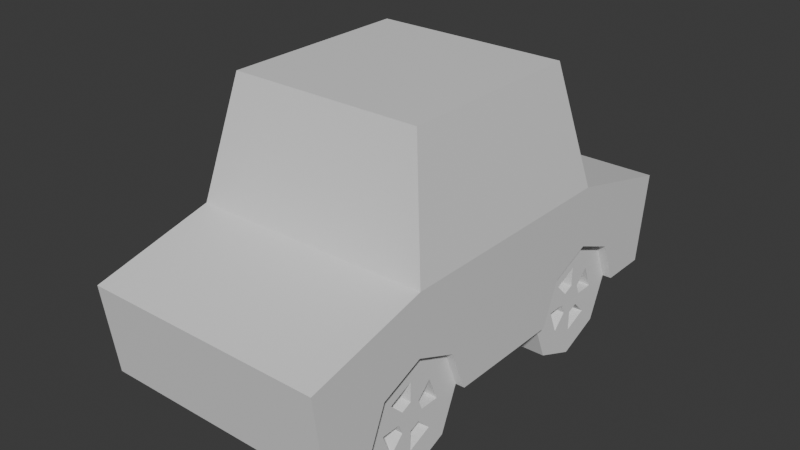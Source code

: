 # Source: Car.blend  (saved by Blender 4.1.24; exported with 4.5.12 LTS)
import bpy
from mathutils import Matrix  # noqa: F401  (used for matrix-valued properties, if any)

bpy.ops.wm.read_factory_settings(use_empty=True)
scene = bpy.context.scene
scene.name = 'Scene'

# ---- collections
col_collection = bpy.data.collections.new('Collection'); scene.collection.children.link(col_collection)

# ---- materials (node trees are filled in below, after node groups)
mat_material = bpy.data.materials.new('Material')
mat_material.alpha_threshold = 0.0
mat_material.use_transparent_shadow = False
mat_material.roughness = 0.5
mat_material.line_color = (0.0, 0.0, 0.0, 1.0)

# ---- material node trees
mat_material.use_nodes = True; mat_material.node_tree.nodes.clear()
_N = mat_material.node_tree.nodes; _L = mat_material.node_tree.links
n0 = _N.new('ShaderNodeOutputMaterial'); n0.name = 'Material Output'; n0.location = (300, 300)
n1 = _N.new('ShaderNodeBsdfPrincipled'); n1.name = 'Principled BSDF'; n1.location = (10, 300)
n1.inputs[3].default_value = 1.45
_L.new(n1.outputs[0], n0.inputs[0])
n0.is_active_output = True

# ---- world
world_world = bpy.data.worlds.new('World'); scene.world = world_world
world_world.use_nodes = True; world_world.node_tree.nodes.clear()
_N = world_world.node_tree.nodes; _L = world_world.node_tree.links
n0 = _N.new('ShaderNodeOutputWorld'); n0.name = 'World Output'; n0.location = (300, 300)
n1 = _N.new('ShaderNodeBackground'); n1.name = 'Background'; n1.location = (10, 300)
n1.inputs[0].default_value = (0.05088, 0.05088, 0.05088, 1.0)
_L.new(n1.outputs[0], n0.inputs[0])
n0.is_active_output = True
world_world.color = (0.05088, 0.05088, 0.05088)
world_world.use_sun_shadow = False
world_world.sun_shadow_jitter_overblur = 0.0

# ---- meshes
me_cube = bpy.data.meshes.new('Cube')
me_cube.from_pydata([(0.5, 0.75, -1.0), (0.5, -0.25, -1.0), (1.0, 0.75, -1.0), (1.0, 1.0, 0.5), (1.0, 0.95, -1.0), (1.0, -0.25, -1.0), (1.0, -1.0, 0.5), (1.0, -0.95, -1.0), (1.0, 0.5, 1.0), (1.0, -0.5, 1.0), (0.5, 0.25, -1.0), (0.8, 0.4, 3.0), (1.0, 0.25, -1.0), (0.8, -0.4, 3.0), (0.0, 0.95, -1.0), (0.5, 0.3232, -0.2929), (0.5, -0.75, -1.0), (1.0, 0.3232, -0.2929), (0.0, -1.0, 0.5), (0.5, 0.5, 0.0), (1.0, -0.75, -1.0), (1.0, 0.5, 0.0), (0.0, -0.95, -1.0), (0.5, 0.6768, -0.2929), (0.5, -0.6768, -0.2929), (1.0, 0.6768, -0.2929), (1.0, -0.6768, -0.2929), (0.0, 1.0, 0.5), (0.0, 0.5, 1.0), (0.5, -0.5, 0.0), (1.0, -0.5, 0.0), (0.0, -0.5, 1.0), (0.0, 0.4, 3.0), (0.5, -0.3232, -0.2929), (1.0, -0.3232, -0.2929), (0.0, -0.4, 3.0)], [], [(10, 12, 5, 1, 16, 20, 7, 22, 14, 4, 2, 0), (34, 5, 12, 17, 21, 25, 2, 4, 3, 8, 9, 6, 7, 20, 26, 30), (9, 8, 11, 13), (14, 27, 3, 4), (16, 24, 26, 20), (24, 29, 30, 26), (30, 29, 33, 34), (34, 33, 1, 5), (29, 24, 16, 1, 33), (12, 10, 15, 17), (15, 19, 21, 17), (19, 23, 25, 21), (25, 23, 0, 2), (23, 19, 15, 10, 0), (7, 6, 18, 22), (32, 35, 13, 11), (31, 18, 6, 9), (27, 28, 8, 3), (9, 13, 35, 31), (28, 32, 11, 8)])
_uv = me_cube.uv_layers.new(name='UVMap')
_uv.uv.foreach_set('vector', [0.3125, 0.5938, 0.375, 0.5938, 0.375, 0.6562, 0.3125, 0.6562, 0.3125, 0.7188, 0.375, 0.7188, 0.375, 0.75, 0.25, 0.75, 0.25, 0.5, 0.375, 0.5, 0.375, 0.5312, 0.3125, 0.5312, 0.4634, 0.6651, 0.375, 0.6562, 0.375, 0.5938, 0.4634, 0.5849, 0.5, 0.5633, 0.4634, 0.5408, 0.375, 0.5312, 0.375, 0.5, 0.625, 0.5, 0.625, 0.5833, 0.625, 0.6667, 0.625, 0.75, 0.375, 0.75, 0.375, 0.7188, 0.4634, 0.7092, 0.5, 0.6866, 0.625, 0.6667, 0.625, 0.5833, 0.625, 0.5833, 0.625, 0.6667, 0.375, 0.375, 0.625, 0.375, 0.625, 0.5, 0.375, 0.5, 0.5, 0.5, 0.375, 0.5, 0.375, 1.0, 0.5, 1.0, 0.375, 0.5, 0.25, 0.5, 0.25, 1.0, 0.375, 1.0, 0.25, 1.0, 0.25, 0.5, 0.125, 0.5, 0.125, 1.0, 0.125, 1.0, 0.125, 0.5, 0.0, 0.5, 0.0, 1.0, 0.99, 0.25, 0.9197, 0.08029, 0.75, 0.01, 0.75, 0.49, 0.5803, 0.4197, 0.5, 1.0, 0.5, 0.5, 0.375, 0.5, 0.375, 1.0, 0.375, 0.5, 0.25, 0.5, 0.25, 1.0, 0.375, 1.0, 0.25, 0.5, 0.125, 0.5, 0.125, 1.0, 0.25, 1.0, 0.125, 1.0, 0.125, 0.5, 0.0, 0.5, 0.0, 1.0, 0.5803, 0.4197, 0.99, 0.25, 0.9197, 0.08029, 0.75, 0.01, 0.75, 0.49, 0.375, 0.75, 0.625, 0.75, 0.625, 0.875, 0.375, 0.875, 0.75, 0.5833, 0.75, 0.6667, 0.625, 0.6667, 0.625, 0.5833, 0.75, 0.6667, 0.75, 0.75, 0.625, 0.75, 0.625, 0.6667, 0.75, 0.5, 0.75, 0.5833, 0.625, 0.5833, 0.625, 0.5, 0.625, 0.6667, 0.625, 0.6667, 0.75, 0.6667, 0.75, 0.6667, 0.75, 0.5833, 0.75, 0.5833, 0.625, 0.5833, 0.625, 0.5833])
me_cube.materials.append(mat_material)
me_cube.use_mirror_vertex_groups = False
me_cube.update()
me_cylinder = bpy.data.meshes.new('Cylinder')
me_cylinder.from_pydata([(-0.35, 0.567, -7.55e-08), (0.35, 1.0, 7.55e-08), (-0.35, 0.401, -1.146), (0.35, 0.7071, -2.02), (-0.35, 0.0, -1.62), (0.35, 0.0, -2.857), (-0.35, -0.401, -1.146), (0.35, -0.7071, -2.02), (-0.35, -0.567, -7.55e-08), (0.35, -1.0, 7.55e-08), (-0.35, -0.401, 1.146), (0.35, -0.7071, 2.02), (-0.35, 0.0, 1.62), (0.35, 0.0, 2.857), (-0.35, 0.401, 1.146), (0.35, 0.7071, 2.02), (0.35, 0.401, -1.146), (0.35, 0.567, 7.55e-08), (0.35, 0.0, -1.62), (0.35, -0.401, -1.146), (0.35, -0.567, 7.55e-08), (0.35, -0.401, 1.146), (0.35, 0.0, 1.62), (0.35, 0.401, 1.146), (-0.35, 1.0, -7.55e-08), (-0.35, 0.7071, -2.02), (-0.35, 0.0, -2.857), (-0.35, -0.7071, -2.02), (-0.35, -1.0, -7.55e-08), (-0.35, -0.7071, 2.02), (-0.35, 0.0, 2.857), (-0.35, 0.7071, 2.02), (0.35, 0.7071, -2.02), (0.35, 1.0, 7.55e-08), (0.35, 0.0, -2.857), (0.35, -0.7071, -2.02), (0.35, -1.0, 7.55e-08), (0.35, -0.7071, 2.02), (0.35, 0.0, 2.857), (0.35, 0.7071, 2.02), (-0.35, 0.567, -7.55e-08), (-0.35, 0.401, -1.146), (-0.35, 0.0, -1.62), (-0.35, -0.401, -1.146), (-0.35, -0.567, -7.55e-08), (-0.35, -0.401, 1.146), (-0.35, 0.0, 1.62), (-0.35, 0.401, 1.146), (0.35, 0.401, -1.146), (0.35, 0.567, 7.55e-08), (0.35, 0.0, -1.62), (0.35, -0.401, -1.146), (0.35, -0.567, 7.55e-08), (0.35, -0.401, 1.146), (0.35, 0.0, 1.62), (0.35, 0.401, 1.146), (-0.35, 0.567, -7.55e-08), (-0.35, 0.401, -1.146), (-0.35, 0.0, -1.62), (-0.35, -0.401, -1.146), (-0.35, -0.567, -7.55e-08), (-0.35, -0.401, 1.146), (-0.35, 0.0, 1.62), (-0.35, 0.401, 1.146), (0.35, 0.401, -1.146), (0.35, 0.567, 7.55e-08), (0.35, 0.0, -1.62), (0.35, -0.401, -1.146), (0.35, -0.567, 7.55e-08), (0.35, -0.401, 1.146), (0.35, 0.0, 1.62), (0.35, 0.401, 1.146), (-0.05, 0.1713, -0.4896), (-0.05, 0.2423, -1.079e-08), (-0.05, 0.0, -0.6924), (-0.05, -0.1713, -0.4896), (-0.05, -0.2423, -1.079e-08), (-0.05, -0.1713, 0.4896), (-0.05, 0.0, 0.6924), (-0.05, 0.1713, 0.4896), (0.05, 0.2423, 1.079e-08), (0.05, 0.1713, -0.4896), (0.05, -1.408e-16, -0.6924), (0.05, -0.1713, -0.4896), (0.05, -0.2423, 1.079e-08), (0.05, -0.1713, 0.4896), (0.05, -1.408e-16, 0.6924), (0.05, 0.1713, 0.4896), (0.05, 0.567, 1.079e-08), (0.05, 0.401, -1.146), (0.05, -1.408e-16, -1.62), (0.05, -0.401, -1.146), (0.05, -0.567, 1.079e-08), (0.05, -0.401, 1.146), (0.05, -1.408e-16, 1.62), (0.05, 0.401, 1.146), (-0.05, 0.401, -1.146), (-0.05, 0.567, -1.079e-08), (-0.05, 0.0, -1.62), (-0.05, -0.401, -1.146), (-0.05, -0.567, -1.079e-08), (-0.05, -0.401, 1.146), (-0.05, 0.0, 1.62), (-0.05, 0.401, 1.146), (0.35, 0.2423, 7.55e-08), (0.35, 0.1713, -0.4896), (0.35, -1.408e-16, -0.6924), (0.35, -0.1713, -0.4896), (0.35, -0.2423, 7.55e-08), (0.35, -0.1713, 0.4896), (0.35, -1.408e-16, 0.6924), (0.35, 0.1713, 0.4896), (-0.35, 0.1713, -0.4896), (-0.35, 0.2423, -7.886e-08), (-0.35, -3.399e-16, -0.6924), (-0.35, -0.1713, -0.4896), (-0.35, -0.2423, -7.886e-08), (-0.35, -0.1713, 0.4896), (-0.35, -3.399e-16, 0.6924), (-0.35, 0.1713, 0.4896), (0.35, 0.567, 7.55e-08), (0.35, 0.401, -1.146), (0.35, -1.408e-16, -1.62), (0.35, -0.401, -1.146), (0.35, -0.567, 7.55e-08), (0.35, -0.401, 1.146), (0.35, -1.408e-16, 1.62), (0.35, 0.401, 1.146), (0.35, 0.2423, 7.55e-08), (0.35, 0.1713, -0.4896), (0.35, -1.408e-16, -0.6924), (0.35, -0.1713, -0.4896), (0.35, -0.2423, 7.55e-08), (0.35, -0.1713, 0.4896), (0.35, -1.408e-16, 0.6924), (0.35, 0.1713, 0.4896), (-0.35, 0.401, -1.146), (-0.35, 0.567, -7.55e-08), (-0.35, -0.401, -1.146), (-0.35, 0.0, -1.62), (-0.35, -0.401, 1.146), (-0.35, -0.567, -7.55e-08), (-0.35, 0.401, 1.146), (-0.35, 0.0, 1.62), (-0.35, 0.1713, -0.4896), (-0.35, 0.2423, -7.55e-08), (-0.35, -0.1713, -0.4896), (-0.35, 0.0, -0.6924), (-0.35, -0.1713, 0.4896), (-0.35, -0.2423, -7.55e-08), (-0.35, 0.1713, 0.4896), (-0.35, 0.0, 0.6924)], [], [(24, 1, 3, 25), (25, 3, 5, 26), (26, 5, 7, 27), (27, 7, 9, 28), (28, 9, 11, 29), (29, 11, 13, 30), (5, 3, 32, 34), (30, 13, 15, 31), (31, 15, 1, 24), (22, 21, 53, 54), (10, 12, 46, 45), (11, 9, 36, 37), (1, 15, 39, 33), (3, 1, 33, 32), (7, 5, 34, 35), (13, 11, 37, 38), (9, 7, 35, 36), (15, 13, 38, 39), (2, 0, 24, 25), (4, 2, 25, 26), (6, 4, 26, 27), (8, 6, 27, 28), (10, 8, 28, 29), (12, 10, 29, 30), (14, 12, 30, 31), (0, 14, 31, 24), (17, 16, 32, 33), (16, 18, 34, 32), (18, 19, 35, 34), (19, 20, 36, 35), (20, 21, 37, 36), (21, 22, 38, 37), (22, 23, 39, 38), (23, 17, 33, 39), (43, 44, 60, 59), (51, 50, 66, 67), (12, 14, 47, 46), (23, 22, 54, 55), (14, 0, 40, 47), (0, 2, 41, 40), (17, 23, 55, 49), (16, 17, 49, 48), (2, 4, 42, 41), (18, 16, 48, 50), (4, 6, 43, 42), (19, 18, 50, 51), (6, 8, 44, 43), (20, 19, 51, 52), (8, 10, 45, 44), (21, 20, 52, 53), (61, 62, 94, 93), (65, 71, 103, 97), (52, 51, 67, 68), (44, 45, 61, 60), (53, 52, 68, 69), (45, 46, 62, 61), (54, 53, 69, 70), (46, 47, 63, 62), (55, 54, 70, 71), (47, 40, 56, 63), (40, 41, 57, 56), (49, 55, 71, 65), (48, 49, 65, 64), (41, 42, 58, 57), (50, 48, 64, 66), (42, 43, 59, 58), (78, 77, 117, 118), (70, 69, 101, 102), (68, 67, 99, 100), (66, 64, 96, 98), (71, 70, 102, 103), (69, 68, 100, 101), (67, 66, 98, 99), (64, 65, 97, 96), (84, 85, 109, 108), (59, 60, 92, 91), (57, 58, 90, 89), (62, 63, 95, 94), (60, 61, 93, 92), (58, 59, 91, 90), (56, 57, 89, 88), (63, 56, 88, 95), (92, 93, 125, 124), (82, 81, 89, 90), (82, 90, 122, 130), (84, 83, 91, 92), (83, 82, 130, 131), (86, 85, 93, 94), (80, 88, 120, 128), (80, 87, 95, 88), (101, 100, 141, 140), (72, 74, 98, 96), (79, 103, 142, 150), (75, 76, 100, 99), (73, 72, 144, 145), (77, 78, 102, 101), (102, 78, 151, 143), (79, 73, 97, 103), (104, 105, 106, 107, 108, 109, 110, 111), (82, 83, 107, 106), (80, 81, 105, 104), (87, 80, 104, 111), (85, 86, 110, 109), (83, 84, 108, 107), (81, 82, 106, 105), (86, 87, 111, 110), (112, 113, 119, 118, 117, 116, 115, 114), (76, 75, 115, 116), (74, 72, 112, 114), (79, 78, 118, 119), (77, 76, 116, 117), (75, 74, 114, 115), (72, 73, 113, 112), (73, 79, 119, 113), (129, 128, 120, 121), (131, 130, 122, 123), (133, 132, 124, 125), (135, 134, 126, 127), (91, 83, 131, 123), (85, 84, 132, 133), (84, 92, 124, 132), (94, 95, 127, 126), (93, 85, 133, 125), (87, 86, 134, 135), (88, 89, 121, 120), (86, 94, 126, 134), (81, 80, 128, 129), (95, 87, 135, 127), (89, 81, 129, 121), (90, 91, 123, 122), (145, 144, 136, 137), (147, 146, 138, 139), (149, 148, 140, 141), (151, 150, 142, 143), (97, 73, 145, 137), (72, 96, 136, 144), (74, 75, 146, 147), (103, 102, 143, 142), (98, 74, 147, 139), (75, 99, 138, 146), (96, 97, 137, 136), (76, 77, 148, 149), (100, 76, 149, 141), (77, 101, 140, 148), (99, 98, 139, 138), (78, 79, 150, 151)])
_uv = me_cylinder.uv_layers.new(name='UVMap')
_uv.uv.foreach_set('vector', [1.0, 0.5, 1.0, 1.0, 0.875, 1.0, 0.875, 0.5, 0.875, 0.5, 0.875, 1.0, 0.75, 1.0, 0.75, 0.5, 0.75, 0.5, 0.75, 1.0, 0.625, 1.0, 0.625, 0.5, 0.625, 0.5, 0.625, 1.0, 0.5, 1.0, 0.5, 0.5, 0.5, 0.5, 0.5, 1.0, 0.375, 1.0, 0.375, 0.5, 0.375, 0.5, 0.375, 1.0, 0.25, 1.0, 0.25, 0.5, 0.75, 1.0, 0.875, 1.0, 0.875, 1.0, 0.75, 1.0, 0.25, 0.5, 0.25, 1.0, 0.125, 1.0, 0.125, 0.5, 0.125, 0.5, 0.125, 1.0, 0.0, 1.0, 0.0, 0.5, 0.1139, 0.25, 0.1538, 0.1538, 0.1538, 0.1538, 0.1139, 0.25, 0.6538, 0.1538, 0.6139, 0.25, 0.6139, 0.25, 0.6538, 0.1538, 0.375, 1.0, 0.5, 1.0, 0.5, 1.0, 0.375, 1.0, 0.0, 1.0, 0.125, 1.0, 0.125, 1.0, 0.0, 1.0, 0.875, 1.0, 1.0, 1.0, 1.0, 1.0, 0.875, 1.0, 0.625, 1.0, 0.75, 1.0, 0.75, 1.0, 0.625, 1.0, 0.25, 1.0, 0.375, 1.0, 0.375, 1.0, 0.25, 1.0, 0.5, 1.0, 0.625, 1.0, 0.625, 1.0, 0.5, 1.0, 0.125, 1.0, 0.25, 1.0, 0.25, 1.0, 0.125, 1.0, 0.8462, 0.3462, 0.75, 0.3861, 0.75, 0.49, 0.9197, 0.4197, 0.8861, 0.25, 0.8462, 0.3462, 0.9197, 0.4197, 0.99, 0.25, 0.8462, 0.1538, 0.8861, 0.25, 0.99, 0.25, 0.9197, 0.08029, 0.75, 0.1139, 0.8462, 0.1538, 0.9197, 0.08029, 0.75, 0.01, 0.6538, 0.1538, 0.75, 0.1139, 0.75, 0.01, 0.5803, 0.08029, 0.6139, 0.25, 0.6538, 0.1538, 0.5803, 0.08029, 0.51, 0.25, 0.6538, 0.3462, 0.6139, 0.25, 0.51, 0.25, 0.5803, 0.4197, 0.75, 0.3861, 0.6538, 0.3462, 0.5803, 0.4197, 0.75, 0.49, 0.25, 0.3861, 0.3462, 0.3462, 0.4197, 0.4197, 0.25, 0.49, 0.3462, 0.3462, 0.3861, 0.25, 0.49, 0.25, 0.4197, 0.4197, 0.3861, 0.25, 0.3462, 0.1538, 0.4197, 0.08029, 0.49, 0.25, 0.3462, 0.1538, 0.25, 0.1139, 0.25, 0.01, 0.4197, 0.08029, 0.25, 0.1139, 0.1538, 0.1538, 0.08029, 0.08029, 0.25, 0.01, 0.1538, 0.1538, 0.1139, 0.25, 0.01, 0.25, 0.08029, 0.08029, 0.1139, 0.25, 0.1538, 0.3462, 0.08029, 0.4197, 0.01, 0.25, 0.1538, 0.3462, 0.25, 0.3861, 0.25, 0.49, 0.08029, 0.4197, 0.8462, 0.1538, 0.75, 0.1139, 0.75, 0.1139, 0.8462, 0.1538, 0.3462, 0.1538, 0.3861, 0.25, 0.3861, 0.25, 0.3462, 0.1538, 0.6139, 0.25, 0.6538, 0.3462, 0.6538, 0.3462, 0.6139, 0.25, 0.1538, 0.3462, 0.1139, 0.25, 0.1139, 0.25, 0.1538, 0.3462, 0.6538, 0.3462, 0.75, 0.3861, 0.75, 0.3861, 0.6538, 0.3462, 0.75, 0.3861, 0.8462, 0.3462, 0.8462, 0.3462, 0.75, 0.3861, 0.25, 0.3861, 0.1538, 0.3462, 0.1538, 0.3462, 0.25, 0.3861, 0.3462, 0.3462, 0.25, 0.3861, 0.25, 0.3861, 0.3462, 0.3462, 0.8462, 0.3462, 0.8861, 0.25, 0.8861, 0.25, 0.8462, 0.3462, 0.3861, 0.25, 0.3462, 0.3462, 0.3462, 0.3462, 0.3861, 0.25, 0.8861, 0.25, 0.8462, 0.1538, 0.8462, 0.1538, 0.8861, 0.25, 0.3462, 0.1538, 0.3861, 0.25, 0.3861, 0.25, 0.3462, 0.1538, 0.8462, 0.1538, 0.75, 0.1139, 0.75, 0.1139, 0.8462, 0.1538, 0.25, 0.1139, 0.3462, 0.1538, 0.3462, 0.1538, 0.25, 0.1139, 0.75, 0.1139, 0.6538, 0.1538, 0.6538, 0.1538, 0.75, 0.1139, 0.1538, 0.1538, 0.25, 0.1139, 0.25, 0.1139, 0.1538, 0.1538, 0.6538, 0.1538, 0.6139, 0.25, 0.6139, 0.25, 0.6538, 0.1538, 0.25, 0.3861, 0.1538, 0.3462, 0.1538, 0.3462, 0.25, 0.3861, 0.25, 0.1139, 0.3462, 0.1538, 0.3462, 0.1538, 0.25, 0.1139, 0.75, 0.1139, 0.6538, 0.1538, 0.6538, 0.1538, 0.75, 0.1139, 0.1538, 0.1538, 0.25, 0.1139, 0.25, 0.1139, 0.1538, 0.1538, 0.6538, 0.1538, 0.6139, 0.25, 0.6139, 0.25, 0.6538, 0.1538, 0.1139, 0.25, 0.1538, 0.1538, 0.1538, 0.1538, 0.1139, 0.25, 0.6139, 0.25, 0.6538, 0.3462, 0.6538, 0.3462, 0.6139, 0.25, 0.1538, 0.3462, 0.1139, 0.25, 0.1139, 0.25, 0.1538, 0.3462, 0.6538, 0.3462, 0.75, 0.3861, 0.75, 0.3861, 0.6538, 0.3462, 0.75, 0.3861, 0.8462, 0.3462, 0.8462, 0.3462, 0.75, 0.3861, 0.25, 0.3861, 0.1538, 0.3462, 0.1538, 0.3462, 0.25, 0.3861, 0.3462, 0.3462, 0.25, 0.3861, 0.25, 0.3861, 0.3462, 0.3462, 0.8462, 0.3462, 0.8861, 0.25, 0.8861, 0.25, 0.8462, 0.3462, 0.3861, 0.25, 0.3462, 0.3462, 0.3462, 0.3462, 0.3861, 0.25, 0.8861, 0.25, 0.8462, 0.1538, 0.8462, 0.1538, 0.8861, 0.25, 0.1918, 0.25, 0.2089, 0.2089, 0.2089, 0.2089, 0.1918, 0.25, 0.1139, 0.25, 0.1538, 0.1538, 0.1538, 0.1538, 0.1139, 0.25, 0.25, 0.1139, 0.3462, 0.1538, 0.3462, 0.1538, 0.25, 0.1139, 0.3861, 0.25, 0.3462, 0.3462, 0.3462, 0.3462, 0.3861, 0.25, 0.1538, 0.3462, 0.1139, 0.25, 0.1139, 0.25, 0.1538, 0.3462, 0.1538, 0.1538, 0.25, 0.1139, 0.25, 0.1139, 0.1538, 0.1538, 0.3462, 0.1538, 0.3861, 0.25, 0.3861, 0.25, 0.3462, 0.1538, 0.3462, 0.3462, 0.25, 0.3861, 0.25, 0.3861, 0.3462, 0.3462, 0.75, 0.1918, 0.7089, 0.2089, 0.7089, 0.2089, 0.75, 0.1918, 0.8462, 0.1538, 0.75, 0.1139, 0.75, 0.1139, 0.8462, 0.1538, 0.8462, 0.3462, 0.8861, 0.25, 0.8861, 0.25, 0.8462, 0.3462, 0.6139, 0.25, 0.6538, 0.3462, 0.6538, 0.3462, 0.6139, 0.25, 0.75, 0.1139, 0.6538, 0.1538, 0.6538, 0.1538, 0.75, 0.1139, 0.8861, 0.25, 0.8462, 0.1538, 0.8462, 0.1538, 0.8861, 0.25, 0.75, 0.3861, 0.8462, 0.3462, 0.8462, 0.3462, 0.75, 0.3861, 0.6538, 0.3462, 0.75, 0.3861, 0.75, 0.3861, 0.6538, 0.3462, 0.75, 0.1139, 0.6538, 0.1538, 0.6538, 0.1538, 0.75, 0.1139, 0.8082, 0.25, 0.7911, 0.2911, 0.8462, 0.3462, 0.8861, 0.25, 0.8082, 0.25, 0.8861, 0.25, 0.8861, 0.25, 0.8082, 0.25, 0.75, 0.1918, 0.7911, 0.2089, 0.8462, 0.1538, 0.75, 0.1139, 0.7911, 0.2089, 0.8082, 0.25, 0.8082, 0.25, 0.7911, 0.2089, 0.6918, 0.25, 0.7089, 0.2089, 0.6538, 0.1538, 0.6139, 0.25, 0.75, 0.3082, 0.75, 0.3861, 0.75, 0.3861, 0.75, 0.3082, 0.75, 0.3082, 0.7089, 0.2911, 0.6538, 0.3462, 0.75, 0.3861, 0.1538, 0.1538, 0.25, 0.1139, 0.25, 0.1139, 0.1538, 0.1538, 0.2911, 0.2911, 0.3082, 0.25, 0.3861, 0.25, 0.3462, 0.3462, 0.2089, 0.2911, 0.1538, 0.3462, 0.1538, 0.3462, 0.2089, 0.2911, 0.2911, 0.2089, 0.25, 0.1918, 0.25, 0.1139, 0.3462, 0.1538, 0.25, 0.3082, 0.2911, 0.2911, 0.2911, 0.2911, 0.25, 0.3082, 0.2089, 0.2089, 0.1918, 0.25, 0.1139, 0.25, 0.1538, 0.1538, 0.1139, 0.25, 0.1918, 0.25, 0.1918, 0.25, 0.1139, 0.25, 0.2089, 0.2911, 0.25, 0.3082, 0.25, 0.3861, 0.1538, 0.3462, 0.75, 0.3082, 0.7911, 0.2911, 0.8082, 0.25, 0.7911, 0.2089, 0.75, 0.1918, 0.7089, 0.2089, 0.6918, 0.25, 0.7089, 0.2911, 0.8082, 0.25, 0.7911, 0.2089, 0.7911, 0.2089, 0.8082, 0.25, 0.75, 0.3082, 0.7911, 0.2911, 0.7911, 0.2911, 0.75, 0.3082, 0.7089, 0.2911, 0.75, 0.3082, 0.75, 0.3082, 0.7089, 0.2911, 0.7089, 0.2089, 0.6918, 0.25, 0.6918, 0.25, 0.7089, 0.2089, 0.7911, 0.2089, 0.75, 0.1918, 0.75, 0.1918, 0.7911, 0.2089, 0.7911, 0.2911, 0.8082, 0.25, 0.8082, 0.25, 0.7911, 0.2911, 0.6918, 0.25, 0.7089, 0.2911, 0.7089, 0.2911, 0.6918, 0.25, 0.2911, 0.2911, 0.25, 0.3082, 0.2089, 0.2911, 0.1918, 0.25, 0.2089, 0.2089, 0.25, 0.1918, 0.2911, 0.2089, 0.3082, 0.25, 0.25, 0.1918, 0.2911, 0.2089, 0.2911, 0.2089, 0.25, 0.1918, 0.3082, 0.25, 0.2911, 0.2911, 0.2911, 0.2911, 0.3082, 0.25, 0.2089, 0.2911, 0.1918, 0.25, 0.1918, 0.25, 0.2089, 0.2911, 0.2089, 0.2089, 0.25, 0.1918, 0.25, 0.1918, 0.2089, 0.2089, 0.2911, 0.2089, 0.3082, 0.25, 0.3082, 0.25, 0.2911, 0.2089, 0.2911, 0.2911, 0.25, 0.3082, 0.25, 0.3082, 0.2911, 0.2911, 0.25, 0.3082, 0.2089, 0.2911, 0.2089, 0.2911, 0.25, 0.3082, 0.7911, 0.2911, 0.75, 0.3082, 0.75, 0.3861, 0.8462, 0.3462, 0.7911, 0.2089, 0.8082, 0.25, 0.8861, 0.25, 0.8462, 0.1538, 0.7089, 0.2089, 0.75, 0.1918, 0.75, 0.1139, 0.6538, 0.1538, 0.7089, 0.2911, 0.6918, 0.25, 0.6139, 0.25, 0.6538, 0.3462, 0.8462, 0.1538, 0.7911, 0.2089, 0.7911, 0.2089, 0.8462, 0.1538, 0.7089, 0.2089, 0.75, 0.1918, 0.75, 0.1918, 0.7089, 0.2089, 0.75, 0.1918, 0.75, 0.1139, 0.75, 0.1139, 0.75, 0.1918, 0.6139, 0.25, 0.6538, 0.3462, 0.6538, 0.3462, 0.6139, 0.25, 0.6538, 0.1538, 0.7089, 0.2089, 0.7089, 0.2089, 0.6538, 0.1538, 0.7089, 0.2911, 0.6918, 0.25, 0.6918, 0.25, 0.7089, 0.2911, 0.75, 0.3861, 0.8462, 0.3462, 0.8462, 0.3462, 0.75, 0.3861, 0.6918, 0.25, 0.6139, 0.25, 0.6139, 0.25, 0.6918, 0.25, 0.7911, 0.2911, 0.75, 0.3082, 0.75, 0.3082, 0.7911, 0.2911, 0.6538, 0.3462, 0.7089, 0.2911, 0.7089, 0.2911, 0.6538, 0.3462, 0.8462, 0.3462, 0.7911, 0.2911, 0.7911, 0.2911, 0.8462, 0.3462, 0.8861, 0.25, 0.8462, 0.1538, 0.8462, 0.1538, 0.8861, 0.25, 0.25, 0.3082, 0.2911, 0.2911, 0.3462, 0.3462, 0.25, 0.3861, 0.3082, 0.25, 0.2911, 0.2089, 0.3462, 0.1538, 0.3861, 0.25, 0.25, 0.1918, 0.2089, 0.2089, 0.1538, 0.1538, 0.25, 0.1139, 0.1918, 0.25, 0.2089, 0.2911, 0.1538, 0.3462, 0.1139, 0.25, 0.25, 0.3861, 0.25, 0.3082, 0.25, 0.3082, 0.25, 0.3861, 0.2911, 0.2911, 0.3462, 0.3462, 0.3462, 0.3462, 0.2911, 0.2911, 0.3082, 0.25, 0.2911, 0.2089, 0.2911, 0.2089, 0.3082, 0.25, 0.1538, 0.3462, 0.1139, 0.25, 0.1139, 0.25, 0.1538, 0.3462, 0.3861, 0.25, 0.3082, 0.25, 0.3082, 0.25, 0.3861, 0.25, 0.2911, 0.2089, 0.3462, 0.1538, 0.3462, 0.1538, 0.2911, 0.2089, 0.3462, 0.3462, 0.25, 0.3861, 0.25, 0.3861, 0.3462, 0.3462, 0.25, 0.1918, 0.2089, 0.2089, 0.2089, 0.2089, 0.25, 0.1918, 0.25, 0.1139, 0.25, 0.1918, 0.25, 0.1918, 0.25, 0.1139, 0.2089, 0.2089, 0.1538, 0.1538, 0.1538, 0.1538, 0.2089, 0.2089, 0.3462, 0.1538, 0.3861, 0.25, 0.3861, 0.25, 0.3462, 0.1538, 0.1918, 0.25, 0.2089, 0.2911, 0.2089, 0.2911, 0.1918, 0.25])
me_cylinder.update()
me_cylinder_001 = bpy.data.meshes.new('Cylinder.001')
me_cylinder_001.from_pydata([(-0.35, 0.567, -7.55e-08), (0.35, 1.0, 7.55e-08), (-0.35, 0.401, -1.146), (0.35, 0.7071, -2.02), (-0.35, 0.0, -1.62), (0.35, 0.0, -2.857), (-0.35, -0.401, -1.146), (0.35, -0.7071, -2.02), (-0.35, -0.567, -7.55e-08), (0.35, -1.0, 7.55e-08), (-0.35, -0.401, 1.146), (0.35, -0.7071, 2.02), (-0.35, 0.0, 1.62), (0.35, 0.0, 2.857), (-0.35, 0.401, 1.146), (0.35, 0.7071, 2.02), (0.35, 0.401, -1.146), (0.35, 0.567, 7.55e-08), (0.35, 0.0, -1.62), (0.35, -0.401, -1.146), (0.35, -0.567, 7.55e-08), (0.35, -0.401, 1.146), (0.35, 0.0, 1.62), (0.35, 0.401, 1.146), (-0.35, 1.0, -7.55e-08), (-0.35, 0.7071, -2.02), (-0.35, 0.0, -2.857), (-0.35, -0.7071, -2.02), (-0.35, -1.0, -7.55e-08), (-0.35, -0.7071, 2.02), (-0.35, 0.0, 2.857), (-0.35, 0.7071, 2.02), (0.35, 0.7071, -2.02), (0.35, 1.0, 7.55e-08), (0.35, 0.0, -2.857), (0.35, -0.7071, -2.02), (0.35, -1.0, 7.55e-08), (0.35, -0.7071, 2.02), (0.35, 0.0, 2.857), (0.35, 0.7071, 2.02), (-0.35, 0.567, -7.55e-08), (-0.35, 0.401, -1.146), (-0.35, 0.0, -1.62), (-0.35, -0.401, -1.146), (-0.35, -0.567, -7.55e-08), (-0.35, -0.401, 1.146), (-0.35, 0.0, 1.62), (-0.35, 0.401, 1.146), (0.35, 0.401, -1.146), (0.35, 0.567, 7.55e-08), (0.35, 0.0, -1.62), (0.35, -0.401, -1.146), (0.35, -0.567, 7.55e-08), (0.35, -0.401, 1.146), (0.35, 0.0, 1.62), (0.35, 0.401, 1.146), (-0.35, 0.567, -7.55e-08), (-0.35, 0.401, -1.146), (-0.35, 0.0, -1.62), (-0.35, -0.401, -1.146), (-0.35, -0.567, -7.55e-08), (-0.35, -0.401, 1.146), (-0.35, 0.0, 1.62), (-0.35, 0.401, 1.146), (0.35, 0.401, -1.146), (0.35, 0.567, 7.55e-08), (0.35, 0.0, -1.62), (0.35, -0.401, -1.146), (0.35, -0.567, 7.55e-08), (0.35, -0.401, 1.146), (0.35, 0.0, 1.62), (0.35, 0.401, 1.146), (-0.05, 0.1713, -0.4896), (-0.05, 0.2423, -1.079e-08), (-0.05, 0.0, -0.6924), (-0.05, -0.1713, -0.4896), (-0.05, -0.2423, -1.079e-08), (-0.05, -0.1713, 0.4896), (-0.05, 0.0, 0.6924), (-0.05, 0.1713, 0.4896), (0.05, 0.2423, 1.079e-08), (0.05, 0.1713, -0.4896), (0.05, -1.408e-16, -0.6924), (0.05, -0.1713, -0.4896), (0.05, -0.2423, 1.079e-08), (0.05, -0.1713, 0.4896), (0.05, -1.408e-16, 0.6924), (0.05, 0.1713, 0.4896), (0.05, 0.567, 1.079e-08), (0.05, 0.401, -1.146), (0.05, -1.408e-16, -1.62), (0.05, -0.401, -1.146), (0.05, -0.567, 1.079e-08), (0.05, -0.401, 1.146), (0.05, -1.408e-16, 1.62), (0.05, 0.401, 1.146), (-0.05, 0.401, -1.146), (-0.05, 0.567, -1.079e-08), (-0.05, 0.0, -1.62), (-0.05, -0.401, -1.146), (-0.05, -0.567, -1.079e-08), (-0.05, -0.401, 1.146), (-0.05, 0.0, 1.62), (-0.05, 0.401, 1.146), (0.35, 0.2423, 7.55e-08), (0.35, 0.1713, -0.4896), (0.35, -1.408e-16, -0.6924), (0.35, -0.1713, -0.4896), (0.35, -0.2423, 7.55e-08), (0.35, -0.1713, 0.4896), (0.35, -1.408e-16, 0.6924), (0.35, 0.1713, 0.4896), (-0.35, 0.1713, -0.4896), (-0.35, 0.2423, -7.886e-08), (-0.35, -3.399e-16, -0.6924), (-0.35, -0.1713, -0.4896), (-0.35, -0.2423, -7.886e-08), (-0.35, -0.1713, 0.4896), (-0.35, -3.399e-16, 0.6924), (-0.35, 0.1713, 0.4896), (0.35, 0.567, 7.55e-08), (0.35, 0.401, -1.146), (0.35, -1.408e-16, -1.62), (0.35, -0.401, -1.146), (0.35, -0.567, 7.55e-08), (0.35, -0.401, 1.146), (0.35, -1.408e-16, 1.62), (0.35, 0.401, 1.146), (0.35, 0.2423, 7.55e-08), (0.35, 0.1713, -0.4896), (0.35, -1.408e-16, -0.6924), (0.35, -0.1713, -0.4896), (0.35, -0.2423, 7.55e-08), (0.35, -0.1713, 0.4896), (0.35, -1.408e-16, 0.6924), (0.35, 0.1713, 0.4896), (-0.35, 0.401, -1.146), (-0.35, 0.567, -7.55e-08), (-0.35, -0.401, -1.146), (-0.35, 0.0, -1.62), (-0.35, -0.401, 1.146), (-0.35, -0.567, -7.55e-08), (-0.35, 0.401, 1.146), (-0.35, 0.0, 1.62), (-0.35, 0.1713, -0.4896), (-0.35, 0.2423, -7.55e-08), (-0.35, -0.1713, -0.4896), (-0.35, 0.0, -0.6924), (-0.35, -0.1713, 0.4896), (-0.35, -0.2423, -7.55e-08), (-0.35, 0.1713, 0.4896), (-0.35, 0.0, 0.6924)], [], [(24, 1, 3, 25), (25, 3, 5, 26), (26, 5, 7, 27), (27, 7, 9, 28), (28, 9, 11, 29), (29, 11, 13, 30), (5, 3, 32, 34), (30, 13, 15, 31), (31, 15, 1, 24), (22, 21, 53, 54), (10, 12, 46, 45), (11, 9, 36, 37), (1, 15, 39, 33), (3, 1, 33, 32), (7, 5, 34, 35), (13, 11, 37, 38), (9, 7, 35, 36), (15, 13, 38, 39), (2, 0, 24, 25), (4, 2, 25, 26), (6, 4, 26, 27), (8, 6, 27, 28), (10, 8, 28, 29), (12, 10, 29, 30), (14, 12, 30, 31), (0, 14, 31, 24), (17, 16, 32, 33), (16, 18, 34, 32), (18, 19, 35, 34), (19, 20, 36, 35), (20, 21, 37, 36), (21, 22, 38, 37), (22, 23, 39, 38), (23, 17, 33, 39), (43, 44, 60, 59), (51, 50, 66, 67), (12, 14, 47, 46), (23, 22, 54, 55), (14, 0, 40, 47), (0, 2, 41, 40), (17, 23, 55, 49), (16, 17, 49, 48), (2, 4, 42, 41), (18, 16, 48, 50), (4, 6, 43, 42), (19, 18, 50, 51), (6, 8, 44, 43), (20, 19, 51, 52), (8, 10, 45, 44), (21, 20, 52, 53), (61, 62, 94, 93), (65, 71, 103, 97), (52, 51, 67, 68), (44, 45, 61, 60), (53, 52, 68, 69), (45, 46, 62, 61), (54, 53, 69, 70), (46, 47, 63, 62), (55, 54, 70, 71), (47, 40, 56, 63), (40, 41, 57, 56), (49, 55, 71, 65), (48, 49, 65, 64), (41, 42, 58, 57), (50, 48, 64, 66), (42, 43, 59, 58), (78, 77, 117, 118), (70, 69, 101, 102), (68, 67, 99, 100), (66, 64, 96, 98), (71, 70, 102, 103), (69, 68, 100, 101), (67, 66, 98, 99), (64, 65, 97, 96), (84, 85, 109, 108), (59, 60, 92, 91), (57, 58, 90, 89), (62, 63, 95, 94), (60, 61, 93, 92), (58, 59, 91, 90), (56, 57, 89, 88), (63, 56, 88, 95), (92, 93, 125, 124), (82, 81, 89, 90), (82, 90, 122, 130), (84, 83, 91, 92), (83, 82, 130, 131), (86, 85, 93, 94), (80, 88, 120, 128), (80, 87, 95, 88), (101, 100, 141, 140), (72, 74, 98, 96), (79, 103, 142, 150), (75, 76, 100, 99), (73, 72, 144, 145), (77, 78, 102, 101), (102, 78, 151, 143), (79, 73, 97, 103), (104, 105, 106, 107, 108, 109, 110, 111), (82, 83, 107, 106), (80, 81, 105, 104), (87, 80, 104, 111), (85, 86, 110, 109), (83, 84, 108, 107), (81, 82, 106, 105), (86, 87, 111, 110), (112, 113, 119, 118, 117, 116, 115, 114), (76, 75, 115, 116), (74, 72, 112, 114), (79, 78, 118, 119), (77, 76, 116, 117), (75, 74, 114, 115), (72, 73, 113, 112), (73, 79, 119, 113), (129, 128, 120, 121), (131, 130, 122, 123), (133, 132, 124, 125), (135, 134, 126, 127), (91, 83, 131, 123), (85, 84, 132, 133), (84, 92, 124, 132), (94, 95, 127, 126), (93, 85, 133, 125), (87, 86, 134, 135), (88, 89, 121, 120), (86, 94, 126, 134), (81, 80, 128, 129), (95, 87, 135, 127), (89, 81, 129, 121), (90, 91, 123, 122), (145, 144, 136, 137), (147, 146, 138, 139), (149, 148, 140, 141), (151, 150, 142, 143), (97, 73, 145, 137), (72, 96, 136, 144), (74, 75, 146, 147), (103, 102, 143, 142), (98, 74, 147, 139), (75, 99, 138, 146), (96, 97, 137, 136), (76, 77, 148, 149), (100, 76, 149, 141), (77, 101, 140, 148), (99, 98, 139, 138), (78, 79, 150, 151)])
_uv = me_cylinder_001.uv_layers.new(name='UVMap')
_uv.uv.foreach_set('vector', [1.0, 0.5, 1.0, 1.0, 0.875, 1.0, 0.875, 0.5, 0.875, 0.5, 0.875, 1.0, 0.75, 1.0, 0.75, 0.5, 0.75, 0.5, 0.75, 1.0, 0.625, 1.0, 0.625, 0.5, 0.625, 0.5, 0.625, 1.0, 0.5, 1.0, 0.5, 0.5, 0.5, 0.5, 0.5, 1.0, 0.375, 1.0, 0.375, 0.5, 0.375, 0.5, 0.375, 1.0, 0.25, 1.0, 0.25, 0.5, 0.75, 1.0, 0.875, 1.0, 0.875, 1.0, 0.75, 1.0, 0.25, 0.5, 0.25, 1.0, 0.125, 1.0, 0.125, 0.5, 0.125, 0.5, 0.125, 1.0, 0.0, 1.0, 0.0, 0.5, 0.1139, 0.25, 0.1538, 0.1538, 0.1538, 0.1538, 0.1139, 0.25, 0.6538, 0.1538, 0.6139, 0.25, 0.6139, 0.25, 0.6538, 0.1538, 0.375, 1.0, 0.5, 1.0, 0.5, 1.0, 0.375, 1.0, 0.0, 1.0, 0.125, 1.0, 0.125, 1.0, 0.0, 1.0, 0.875, 1.0, 1.0, 1.0, 1.0, 1.0, 0.875, 1.0, 0.625, 1.0, 0.75, 1.0, 0.75, 1.0, 0.625, 1.0, 0.25, 1.0, 0.375, 1.0, 0.375, 1.0, 0.25, 1.0, 0.5, 1.0, 0.625, 1.0, 0.625, 1.0, 0.5, 1.0, 0.125, 1.0, 0.25, 1.0, 0.25, 1.0, 0.125, 1.0, 0.8462, 0.3462, 0.75, 0.3861, 0.75, 0.49, 0.9197, 0.4197, 0.8861, 0.25, 0.8462, 0.3462, 0.9197, 0.4197, 0.99, 0.25, 0.8462, 0.1538, 0.8861, 0.25, 0.99, 0.25, 0.9197, 0.08029, 0.75, 0.1139, 0.8462, 0.1538, 0.9197, 0.08029, 0.75, 0.01, 0.6538, 0.1538, 0.75, 0.1139, 0.75, 0.01, 0.5803, 0.08029, 0.6139, 0.25, 0.6538, 0.1538, 0.5803, 0.08029, 0.51, 0.25, 0.6538, 0.3462, 0.6139, 0.25, 0.51, 0.25, 0.5803, 0.4197, 0.75, 0.3861, 0.6538, 0.3462, 0.5803, 0.4197, 0.75, 0.49, 0.25, 0.3861, 0.3462, 0.3462, 0.4197, 0.4197, 0.25, 0.49, 0.3462, 0.3462, 0.3861, 0.25, 0.49, 0.25, 0.4197, 0.4197, 0.3861, 0.25, 0.3462, 0.1538, 0.4197, 0.08029, 0.49, 0.25, 0.3462, 0.1538, 0.25, 0.1139, 0.25, 0.01, 0.4197, 0.08029, 0.25, 0.1139, 0.1538, 0.1538, 0.08029, 0.08029, 0.25, 0.01, 0.1538, 0.1538, 0.1139, 0.25, 0.01, 0.25, 0.08029, 0.08029, 0.1139, 0.25, 0.1538, 0.3462, 0.08029, 0.4197, 0.01, 0.25, 0.1538, 0.3462, 0.25, 0.3861, 0.25, 0.49, 0.08029, 0.4197, 0.8462, 0.1538, 0.75, 0.1139, 0.75, 0.1139, 0.8462, 0.1538, 0.3462, 0.1538, 0.3861, 0.25, 0.3861, 0.25, 0.3462, 0.1538, 0.6139, 0.25, 0.6538, 0.3462, 0.6538, 0.3462, 0.6139, 0.25, 0.1538, 0.3462, 0.1139, 0.25, 0.1139, 0.25, 0.1538, 0.3462, 0.6538, 0.3462, 0.75, 0.3861, 0.75, 0.3861, 0.6538, 0.3462, 0.75, 0.3861, 0.8462, 0.3462, 0.8462, 0.3462, 0.75, 0.3861, 0.25, 0.3861, 0.1538, 0.3462, 0.1538, 0.3462, 0.25, 0.3861, 0.3462, 0.3462, 0.25, 0.3861, 0.25, 0.3861, 0.3462, 0.3462, 0.8462, 0.3462, 0.8861, 0.25, 0.8861, 0.25, 0.8462, 0.3462, 0.3861, 0.25, 0.3462, 0.3462, 0.3462, 0.3462, 0.3861, 0.25, 0.8861, 0.25, 0.8462, 0.1538, 0.8462, 0.1538, 0.8861, 0.25, 0.3462, 0.1538, 0.3861, 0.25, 0.3861, 0.25, 0.3462, 0.1538, 0.8462, 0.1538, 0.75, 0.1139, 0.75, 0.1139, 0.8462, 0.1538, 0.25, 0.1139, 0.3462, 0.1538, 0.3462, 0.1538, 0.25, 0.1139, 0.75, 0.1139, 0.6538, 0.1538, 0.6538, 0.1538, 0.75, 0.1139, 0.1538, 0.1538, 0.25, 0.1139, 0.25, 0.1139, 0.1538, 0.1538, 0.6538, 0.1538, 0.6139, 0.25, 0.6139, 0.25, 0.6538, 0.1538, 0.25, 0.3861, 0.1538, 0.3462, 0.1538, 0.3462, 0.25, 0.3861, 0.25, 0.1139, 0.3462, 0.1538, 0.3462, 0.1538, 0.25, 0.1139, 0.75, 0.1139, 0.6538, 0.1538, 0.6538, 0.1538, 0.75, 0.1139, 0.1538, 0.1538, 0.25, 0.1139, 0.25, 0.1139, 0.1538, 0.1538, 0.6538, 0.1538, 0.6139, 0.25, 0.6139, 0.25, 0.6538, 0.1538, 0.1139, 0.25, 0.1538, 0.1538, 0.1538, 0.1538, 0.1139, 0.25, 0.6139, 0.25, 0.6538, 0.3462, 0.6538, 0.3462, 0.6139, 0.25, 0.1538, 0.3462, 0.1139, 0.25, 0.1139, 0.25, 0.1538, 0.3462, 0.6538, 0.3462, 0.75, 0.3861, 0.75, 0.3861, 0.6538, 0.3462, 0.75, 0.3861, 0.8462, 0.3462, 0.8462, 0.3462, 0.75, 0.3861, 0.25, 0.3861, 0.1538, 0.3462, 0.1538, 0.3462, 0.25, 0.3861, 0.3462, 0.3462, 0.25, 0.3861, 0.25, 0.3861, 0.3462, 0.3462, 0.8462, 0.3462, 0.8861, 0.25, 0.8861, 0.25, 0.8462, 0.3462, 0.3861, 0.25, 0.3462, 0.3462, 0.3462, 0.3462, 0.3861, 0.25, 0.8861, 0.25, 0.8462, 0.1538, 0.8462, 0.1538, 0.8861, 0.25, 0.1918, 0.25, 0.2089, 0.2089, 0.2089, 0.2089, 0.1918, 0.25, 0.1139, 0.25, 0.1538, 0.1538, 0.1538, 0.1538, 0.1139, 0.25, 0.25, 0.1139, 0.3462, 0.1538, 0.3462, 0.1538, 0.25, 0.1139, 0.3861, 0.25, 0.3462, 0.3462, 0.3462, 0.3462, 0.3861, 0.25, 0.1538, 0.3462, 0.1139, 0.25, 0.1139, 0.25, 0.1538, 0.3462, 0.1538, 0.1538, 0.25, 0.1139, 0.25, 0.1139, 0.1538, 0.1538, 0.3462, 0.1538, 0.3861, 0.25, 0.3861, 0.25, 0.3462, 0.1538, 0.3462, 0.3462, 0.25, 0.3861, 0.25, 0.3861, 0.3462, 0.3462, 0.75, 0.1918, 0.7089, 0.2089, 0.7089, 0.2089, 0.75, 0.1918, 0.8462, 0.1538, 0.75, 0.1139, 0.75, 0.1139, 0.8462, 0.1538, 0.8462, 0.3462, 0.8861, 0.25, 0.8861, 0.25, 0.8462, 0.3462, 0.6139, 0.25, 0.6538, 0.3462, 0.6538, 0.3462, 0.6139, 0.25, 0.75, 0.1139, 0.6538, 0.1538, 0.6538, 0.1538, 0.75, 0.1139, 0.8861, 0.25, 0.8462, 0.1538, 0.8462, 0.1538, 0.8861, 0.25, 0.75, 0.3861, 0.8462, 0.3462, 0.8462, 0.3462, 0.75, 0.3861, 0.6538, 0.3462, 0.75, 0.3861, 0.75, 0.3861, 0.6538, 0.3462, 0.75, 0.1139, 0.6538, 0.1538, 0.6538, 0.1538, 0.75, 0.1139, 0.8082, 0.25, 0.7911, 0.2911, 0.8462, 0.3462, 0.8861, 0.25, 0.8082, 0.25, 0.8861, 0.25, 0.8861, 0.25, 0.8082, 0.25, 0.75, 0.1918, 0.7911, 0.2089, 0.8462, 0.1538, 0.75, 0.1139, 0.7911, 0.2089, 0.8082, 0.25, 0.8082, 0.25, 0.7911, 0.2089, 0.6918, 0.25, 0.7089, 0.2089, 0.6538, 0.1538, 0.6139, 0.25, 0.75, 0.3082, 0.75, 0.3861, 0.75, 0.3861, 0.75, 0.3082, 0.75, 0.3082, 0.7089, 0.2911, 0.6538, 0.3462, 0.75, 0.3861, 0.1538, 0.1538, 0.25, 0.1139, 0.25, 0.1139, 0.1538, 0.1538, 0.2911, 0.2911, 0.3082, 0.25, 0.3861, 0.25, 0.3462, 0.3462, 0.2089, 0.2911, 0.1538, 0.3462, 0.1538, 0.3462, 0.2089, 0.2911, 0.2911, 0.2089, 0.25, 0.1918, 0.25, 0.1139, 0.3462, 0.1538, 0.25, 0.3082, 0.2911, 0.2911, 0.2911, 0.2911, 0.25, 0.3082, 0.2089, 0.2089, 0.1918, 0.25, 0.1139, 0.25, 0.1538, 0.1538, 0.1139, 0.25, 0.1918, 0.25, 0.1918, 0.25, 0.1139, 0.25, 0.2089, 0.2911, 0.25, 0.3082, 0.25, 0.3861, 0.1538, 0.3462, 0.75, 0.3082, 0.7911, 0.2911, 0.8082, 0.25, 0.7911, 0.2089, 0.75, 0.1918, 0.7089, 0.2089, 0.6918, 0.25, 0.7089, 0.2911, 0.8082, 0.25, 0.7911, 0.2089, 0.7911, 0.2089, 0.8082, 0.25, 0.75, 0.3082, 0.7911, 0.2911, 0.7911, 0.2911, 0.75, 0.3082, 0.7089, 0.2911, 0.75, 0.3082, 0.75, 0.3082, 0.7089, 0.2911, 0.7089, 0.2089, 0.6918, 0.25, 0.6918, 0.25, 0.7089, 0.2089, 0.7911, 0.2089, 0.75, 0.1918, 0.75, 0.1918, 0.7911, 0.2089, 0.7911, 0.2911, 0.8082, 0.25, 0.8082, 0.25, 0.7911, 0.2911, 0.6918, 0.25, 0.7089, 0.2911, 0.7089, 0.2911, 0.6918, 0.25, 0.2911, 0.2911, 0.25, 0.3082, 0.2089, 0.2911, 0.1918, 0.25, 0.2089, 0.2089, 0.25, 0.1918, 0.2911, 0.2089, 0.3082, 0.25, 0.25, 0.1918, 0.2911, 0.2089, 0.2911, 0.2089, 0.25, 0.1918, 0.3082, 0.25, 0.2911, 0.2911, 0.2911, 0.2911, 0.3082, 0.25, 0.2089, 0.2911, 0.1918, 0.25, 0.1918, 0.25, 0.2089, 0.2911, 0.2089, 0.2089, 0.25, 0.1918, 0.25, 0.1918, 0.2089, 0.2089, 0.2911, 0.2089, 0.3082, 0.25, 0.3082, 0.25, 0.2911, 0.2089, 0.2911, 0.2911, 0.25, 0.3082, 0.25, 0.3082, 0.2911, 0.2911, 0.25, 0.3082, 0.2089, 0.2911, 0.2089, 0.2911, 0.25, 0.3082, 0.7911, 0.2911, 0.75, 0.3082, 0.75, 0.3861, 0.8462, 0.3462, 0.7911, 0.2089, 0.8082, 0.25, 0.8861, 0.25, 0.8462, 0.1538, 0.7089, 0.2089, 0.75, 0.1918, 0.75, 0.1139, 0.6538, 0.1538, 0.7089, 0.2911, 0.6918, 0.25, 0.6139, 0.25, 0.6538, 0.3462, 0.8462, 0.1538, 0.7911, 0.2089, 0.7911, 0.2089, 0.8462, 0.1538, 0.7089, 0.2089, 0.75, 0.1918, 0.75, 0.1918, 0.7089, 0.2089, 0.75, 0.1918, 0.75, 0.1139, 0.75, 0.1139, 0.75, 0.1918, 0.6139, 0.25, 0.6538, 0.3462, 0.6538, 0.3462, 0.6139, 0.25, 0.6538, 0.1538, 0.7089, 0.2089, 0.7089, 0.2089, 0.6538, 0.1538, 0.7089, 0.2911, 0.6918, 0.25, 0.6918, 0.25, 0.7089, 0.2911, 0.75, 0.3861, 0.8462, 0.3462, 0.8462, 0.3462, 0.75, 0.3861, 0.6918, 0.25, 0.6139, 0.25, 0.6139, 0.25, 0.6918, 0.25, 0.7911, 0.2911, 0.75, 0.3082, 0.75, 0.3082, 0.7911, 0.2911, 0.6538, 0.3462, 0.7089, 0.2911, 0.7089, 0.2911, 0.6538, 0.3462, 0.8462, 0.3462, 0.7911, 0.2911, 0.7911, 0.2911, 0.8462, 0.3462, 0.8861, 0.25, 0.8462, 0.1538, 0.8462, 0.1538, 0.8861, 0.25, 0.25, 0.3082, 0.2911, 0.2911, 0.3462, 0.3462, 0.25, 0.3861, 0.3082, 0.25, 0.2911, 0.2089, 0.3462, 0.1538, 0.3861, 0.25, 0.25, 0.1918, 0.2089, 0.2089, 0.1538, 0.1538, 0.25, 0.1139, 0.1918, 0.25, 0.2089, 0.2911, 0.1538, 0.3462, 0.1139, 0.25, 0.25, 0.3861, 0.25, 0.3082, 0.25, 0.3082, 0.25, 0.3861, 0.2911, 0.2911, 0.3462, 0.3462, 0.3462, 0.3462, 0.2911, 0.2911, 0.3082, 0.25, 0.2911, 0.2089, 0.2911, 0.2089, 0.3082, 0.25, 0.1538, 0.3462, 0.1139, 0.25, 0.1139, 0.25, 0.1538, 0.3462, 0.3861, 0.25, 0.3082, 0.25, 0.3082, 0.25, 0.3861, 0.25, 0.2911, 0.2089, 0.3462, 0.1538, 0.3462, 0.1538, 0.2911, 0.2089, 0.3462, 0.3462, 0.25, 0.3861, 0.25, 0.3861, 0.3462, 0.3462, 0.25, 0.1918, 0.2089, 0.2089, 0.2089, 0.2089, 0.25, 0.1918, 0.25, 0.1139, 0.25, 0.1918, 0.25, 0.1918, 0.25, 0.1139, 0.2089, 0.2089, 0.1538, 0.1538, 0.1538, 0.1538, 0.2089, 0.2089, 0.3462, 0.1538, 0.3861, 0.25, 0.3861, 0.25, 0.3462, 0.1538, 0.1918, 0.25, 0.2089, 0.2911, 0.2089, 0.2911, 0.1918, 0.25])
me_cylinder_001.update()
me_cylinder_002 = bpy.data.meshes.new('Cylinder.002')
me_cylinder_002.from_pydata([(0.35, -0.567, -7.55e-08), (-0.35, -1.0, 7.55e-08), (0.35, -0.401, -1.146), (-0.35, -0.7071, -2.02), (0.35, 1.14e-07, -1.62), (-0.35, -1.14e-07, -2.857), (0.35, 0.401, -1.146), (-0.35, 0.7071, -2.02), (0.35, 0.567, -7.55e-08), (-0.35, 1.0, 7.55e-08), (0.35, 0.401, 1.146), (-0.35, 0.7071, 2.02), (0.35, 1.14e-07, 1.62), (-0.35, -1.14e-07, 2.857), (0.35, -0.401, 1.146), (-0.35, -0.7071, 2.02), (-0.35, -0.401, -1.146), (-0.35, -0.567, 7.55e-08), (-0.35, -1.14e-07, -1.62), (-0.35, 0.401, -1.146), (-0.35, 0.567, 7.55e-08), (-0.35, 0.401, 1.146), (-0.35, -1.14e-07, 1.62), (-0.35, -0.401, 1.146), (0.35, -1.0, -7.55e-08), (0.35, -0.7071, -2.02), (0.35, 1.14e-07, -2.857), (0.35, 0.7071, -2.02), (0.35, 1.0, -7.55e-08), (0.35, 0.7071, 2.02), (0.35, 1.14e-07, 2.857), (0.35, -0.7071, 2.02), (-0.35, -0.7071, -2.02), (-0.35, -1.0, 7.55e-08), (-0.35, -1.14e-07, -2.857), (-0.35, 0.7071, -2.02), (-0.35, 1.0, 7.55e-08), (-0.35, 0.7071, 2.02), (-0.35, -1.14e-07, 2.857), (-0.35, -0.7071, 2.02), (0.35, -0.567, -7.55e-08), (0.35, -0.401, -1.146), (0.35, 1.14e-07, -1.62), (0.35, 0.401, -1.146), (0.35, 0.567, -7.55e-08), (0.35, 0.401, 1.146), (0.35, 1.14e-07, 1.62), (0.35, -0.401, 1.146), (-0.35, -0.401, -1.146), (-0.35, -0.567, 7.55e-08), (-0.35, -1.14e-07, -1.62), (-0.35, 0.401, -1.146), (-0.35, 0.567, 7.55e-08), (-0.35, 0.401, 1.146), (-0.35, -1.14e-07, 1.62), (-0.35, -0.401, 1.146), (0.35, -0.567, -7.55e-08), (0.35, -0.401, -1.146), (0.35, 1.14e-07, -1.62), (0.35, 0.401, -1.146), (0.35, 0.567, -7.55e-08), (0.35, 0.401, 1.146), (0.35, 1.14e-07, 1.62), (0.35, -0.401, 1.146), (-0.35, -0.401, -1.146), (-0.35, -0.567, 7.55e-08), (-0.35, -1.14e-07, -1.62), (-0.35, 0.401, -1.146), (-0.35, 0.567, 7.55e-08), (-0.35, 0.401, 1.146), (-0.35, -1.14e-07, 1.62), (-0.35, -0.401, 1.146), (0.05, -0.1713, -0.4896), (0.05, -0.2423, -1.079e-08), (0.05, 1.629e-08, -0.6924), (0.05, 0.1713, -0.4896), (0.05, 0.2423, -1.079e-08), (0.05, 0.1713, 0.4896), (0.05, 1.629e-08, 0.6924), (0.05, -0.1713, 0.4896), (-0.05, -0.2423, 1.079e-08), (-0.05, -0.1713, -0.4896), (-0.05, -1.629e-08, -0.6924), (-0.05, 0.1713, -0.4896), (-0.05, 0.2423, 1.079e-08), (-0.05, 0.1713, 0.4896), (-0.05, -1.629e-08, 0.6924), (-0.05, -0.1713, 0.4896), (-0.05, -0.567, 1.079e-08), (-0.05, -0.401, -1.146), (-0.05, -1.629e-08, -1.62), (-0.05, 0.401, -1.146), (-0.05, 0.567, 1.079e-08), (-0.05, 0.401, 1.146), (-0.05, -1.629e-08, 1.62), (-0.05, -0.401, 1.146), (0.05, -0.401, -1.146), (0.05, -0.567, -1.079e-08), (0.05, 1.629e-08, -1.62), (0.05, 0.401, -1.146), (0.05, 0.567, -1.079e-08), (0.05, 0.401, 1.146), (0.05, 1.629e-08, 1.62), (0.05, -0.401, 1.146), (-0.35, -0.2423, 7.55e-08), (-0.35, -0.1714, -0.4896), (-0.35, -1.14e-07, -0.6924), (-0.35, 0.1713, -0.4896), (-0.35, 0.2423, 7.55e-08), (-0.35, 0.1713, 0.4896), (-0.35, -1.14e-07, 0.6924), (-0.35, -0.1714, 0.4896), (0.35, -0.1713, -0.4896), (0.35, -0.2423, -7.886e-08), (0.35, 1.14e-07, -0.6924), (0.35, 0.1714, -0.4896), (0.35, 0.2423, -7.886e-08), (0.35, 0.1714, 0.4896), (0.35, 1.14e-07, 0.6924), (0.35, -0.1713, 0.4896), (-0.35, -0.567, 7.55e-08), (-0.35, -0.401, -1.146), (-0.35, -1.14e-07, -1.62), (-0.35, 0.401, -1.146), (-0.35, 0.567, 7.55e-08), (-0.35, 0.401, 1.146), (-0.35, -1.14e-07, 1.62), (-0.35, -0.401, 1.146), (-0.35, -0.2423, 7.55e-08), (-0.35, -0.1714, -0.4896), (-0.35, -1.14e-07, -0.6924), (-0.35, 0.1713, -0.4896), (-0.35, 0.2423, 7.55e-08), (-0.35, 0.1713, 0.4896), (-0.35, -1.14e-07, 0.6924), (-0.35, -0.1714, 0.4896), (0.35, -0.401, -1.146), (0.35, -0.567, -7.55e-08), (0.35, 0.401, -1.146), (0.35, 1.14e-07, -1.62), (0.35, 0.401, 1.146), (0.35, 0.567, -7.55e-08), (0.35, -0.401, 1.146), (0.35, 1.14e-07, 1.62), (0.35, -0.1713, -0.4896), (0.35, -0.2423, -7.55e-08), (0.35, 0.1714, -0.4896), (0.35, 1.14e-07, -0.6924), (0.35, 0.1714, 0.4896), (0.35, 0.2423, -7.55e-08), (0.35, -0.1713, 0.4896), (0.35, 1.14e-07, 0.6924)], [], [(24, 1, 3, 25), (25, 3, 5, 26), (26, 5, 7, 27), (27, 7, 9, 28), (28, 9, 11, 29), (29, 11, 13, 30), (5, 3, 32, 34), (30, 13, 15, 31), (31, 15, 1, 24), (22, 21, 53, 54), (10, 12, 46, 45), (11, 9, 36, 37), (1, 15, 39, 33), (3, 1, 33, 32), (7, 5, 34, 35), (13, 11, 37, 38), (9, 7, 35, 36), (15, 13, 38, 39), (2, 0, 24, 25), (4, 2, 25, 26), (6, 4, 26, 27), (8, 6, 27, 28), (10, 8, 28, 29), (12, 10, 29, 30), (14, 12, 30, 31), (0, 14, 31, 24), (17, 16, 32, 33), (16, 18, 34, 32), (18, 19, 35, 34), (19, 20, 36, 35), (20, 21, 37, 36), (21, 22, 38, 37), (22, 23, 39, 38), (23, 17, 33, 39), (43, 44, 60, 59), (51, 50, 66, 67), (12, 14, 47, 46), (23, 22, 54, 55), (14, 0, 40, 47), (0, 2, 41, 40), (17, 23, 55, 49), (16, 17, 49, 48), (2, 4, 42, 41), (18, 16, 48, 50), (4, 6, 43, 42), (19, 18, 50, 51), (6, 8, 44, 43), (20, 19, 51, 52), (8, 10, 45, 44), (21, 20, 52, 53), (61, 62, 94, 93), (65, 71, 103, 97), (52, 51, 67, 68), (44, 45, 61, 60), (53, 52, 68, 69), (45, 46, 62, 61), (54, 53, 69, 70), (46, 47, 63, 62), (55, 54, 70, 71), (47, 40, 56, 63), (40, 41, 57, 56), (49, 55, 71, 65), (48, 49, 65, 64), (41, 42, 58, 57), (50, 48, 64, 66), (42, 43, 59, 58), (78, 77, 117, 118), (70, 69, 101, 102), (68, 67, 99, 100), (66, 64, 96, 98), (71, 70, 102, 103), (69, 68, 100, 101), (67, 66, 98, 99), (64, 65, 97, 96), (84, 85, 109, 108), (59, 60, 92, 91), (57, 58, 90, 89), (62, 63, 95, 94), (60, 61, 93, 92), (58, 59, 91, 90), (56, 57, 89, 88), (63, 56, 88, 95), (92, 93, 125, 124), (82, 81, 89, 90), (82, 90, 122, 130), (84, 83, 91, 92), (83, 82, 130, 131), (86, 85, 93, 94), (80, 88, 120, 128), (80, 87, 95, 88), (101, 100, 141, 140), (72, 74, 98, 96), (79, 103, 142, 150), (75, 76, 100, 99), (73, 72, 144, 145), (77, 78, 102, 101), (102, 78, 151, 143), (79, 73, 97, 103), (104, 105, 106, 107, 108, 109, 110, 111), (82, 83, 107, 106), (80, 81, 105, 104), (87, 80, 104, 111), (85, 86, 110, 109), (83, 84, 108, 107), (81, 82, 106, 105), (86, 87, 111, 110), (112, 113, 119, 118, 117, 116, 115, 114), (76, 75, 115, 116), (74, 72, 112, 114), (79, 78, 118, 119), (77, 76, 116, 117), (75, 74, 114, 115), (72, 73, 113, 112), (73, 79, 119, 113), (129, 128, 120, 121), (131, 130, 122, 123), (133, 132, 124, 125), (135, 134, 126, 127), (91, 83, 131, 123), (85, 84, 132, 133), (84, 92, 124, 132), (94, 95, 127, 126), (93, 85, 133, 125), (87, 86, 134, 135), (88, 89, 121, 120), (86, 94, 126, 134), (81, 80, 128, 129), (95, 87, 135, 127), (89, 81, 129, 121), (90, 91, 123, 122), (145, 144, 136, 137), (147, 146, 138, 139), (149, 148, 140, 141), (151, 150, 142, 143), (97, 73, 145, 137), (72, 96, 136, 144), (74, 75, 146, 147), (103, 102, 143, 142), (98, 74, 147, 139), (75, 99, 138, 146), (96, 97, 137, 136), (76, 77, 148, 149), (100, 76, 149, 141), (77, 101, 140, 148), (99, 98, 139, 138), (78, 79, 150, 151)])
_uv = me_cylinder_002.uv_layers.new(name='UVMap')
_uv.uv.foreach_set('vector', [1.0, 0.5, 1.0, 1.0, 0.875, 1.0, 0.875, 0.5, 0.875, 0.5, 0.875, 1.0, 0.75, 1.0, 0.75, 0.5, 0.75, 0.5, 0.75, 1.0, 0.625, 1.0, 0.625, 0.5, 0.625, 0.5, 0.625, 1.0, 0.5, 1.0, 0.5, 0.5, 0.5, 0.5, 0.5, 1.0, 0.375, 1.0, 0.375, 0.5, 0.375, 0.5, 0.375, 1.0, 0.25, 1.0, 0.25, 0.5, 0.75, 1.0, 0.875, 1.0, 0.875, 1.0, 0.75, 1.0, 0.25, 0.5, 0.25, 1.0, 0.125, 1.0, 0.125, 0.5, 0.125, 0.5, 0.125, 1.0, 0.0, 1.0, 0.0, 0.5, 0.1139, 0.25, 0.1538, 0.1538, 0.1538, 0.1538, 0.1139, 0.25, 0.6538, 0.1538, 0.6139, 0.25, 0.6139, 0.25, 0.6538, 0.1538, 0.375, 1.0, 0.5, 1.0, 0.5, 1.0, 0.375, 1.0, 0.0, 1.0, 0.125, 1.0, 0.125, 1.0, 0.0, 1.0, 0.875, 1.0, 1.0, 1.0, 1.0, 1.0, 0.875, 1.0, 0.625, 1.0, 0.75, 1.0, 0.75, 1.0, 0.625, 1.0, 0.25, 1.0, 0.375, 1.0, 0.375, 1.0, 0.25, 1.0, 0.5, 1.0, 0.625, 1.0, 0.625, 1.0, 0.5, 1.0, 0.125, 1.0, 0.25, 1.0, 0.25, 1.0, 0.125, 1.0, 0.8462, 0.3462, 0.75, 0.3861, 0.75, 0.49, 0.9197, 0.4197, 0.8861, 0.25, 0.8462, 0.3462, 0.9197, 0.4197, 0.99, 0.25, 0.8462, 0.1538, 0.8861, 0.25, 0.99, 0.25, 0.9197, 0.08029, 0.75, 0.1139, 0.8462, 0.1538, 0.9197, 0.08029, 0.75, 0.01, 0.6538, 0.1538, 0.75, 0.1139, 0.75, 0.01, 0.5803, 0.08029, 0.6139, 0.25, 0.6538, 0.1538, 0.5803, 0.08029, 0.51, 0.25, 0.6538, 0.3462, 0.6139, 0.25, 0.51, 0.25, 0.5803, 0.4197, 0.75, 0.3861, 0.6538, 0.3462, 0.5803, 0.4197, 0.75, 0.49, 0.25, 0.3861, 0.3462, 0.3462, 0.4197, 0.4197, 0.25, 0.49, 0.3462, 0.3462, 0.3861, 0.25, 0.49, 0.25, 0.4197, 0.4197, 0.3861, 0.25, 0.3462, 0.1538, 0.4197, 0.08029, 0.49, 0.25, 0.3462, 0.1538, 0.25, 0.1139, 0.25, 0.01, 0.4197, 0.08029, 0.25, 0.1139, 0.1538, 0.1538, 0.08029, 0.08029, 0.25, 0.01, 0.1538, 0.1538, 0.1139, 0.25, 0.01, 0.25, 0.08029, 0.08029, 0.1139, 0.25, 0.1538, 0.3462, 0.08029, 0.4197, 0.01, 0.25, 0.1538, 0.3462, 0.25, 0.3861, 0.25, 0.49, 0.08029, 0.4197, 0.8462, 0.1538, 0.75, 0.1139, 0.75, 0.1139, 0.8462, 0.1538, 0.3462, 0.1538, 0.3861, 0.25, 0.3861, 0.25, 0.3462, 0.1538, 0.6139, 0.25, 0.6538, 0.3462, 0.6538, 0.3462, 0.6139, 0.25, 0.1538, 0.3462, 0.1139, 0.25, 0.1139, 0.25, 0.1538, 0.3462, 0.6538, 0.3462, 0.75, 0.3861, 0.75, 0.3861, 0.6538, 0.3462, 0.75, 0.3861, 0.8462, 0.3462, 0.8462, 0.3462, 0.75, 0.3861, 0.25, 0.3861, 0.1538, 0.3462, 0.1538, 0.3462, 0.25, 0.3861, 0.3462, 0.3462, 0.25, 0.3861, 0.25, 0.3861, 0.3462, 0.3462, 0.8462, 0.3462, 0.8861, 0.25, 0.8861, 0.25, 0.8462, 0.3462, 0.3861, 0.25, 0.3462, 0.3462, 0.3462, 0.3462, 0.3861, 0.25, 0.8861, 0.25, 0.8462, 0.1538, 0.8462, 0.1538, 0.8861, 0.25, 0.3462, 0.1538, 0.3861, 0.25, 0.3861, 0.25, 0.3462, 0.1538, 0.8462, 0.1538, 0.75, 0.1139, 0.75, 0.1139, 0.8462, 0.1538, 0.25, 0.1139, 0.3462, 0.1538, 0.3462, 0.1538, 0.25, 0.1139, 0.75, 0.1139, 0.6538, 0.1538, 0.6538, 0.1538, 0.75, 0.1139, 0.1538, 0.1538, 0.25, 0.1139, 0.25, 0.1139, 0.1538, 0.1538, 0.6538, 0.1538, 0.6139, 0.25, 0.6139, 0.25, 0.6538, 0.1538, 0.25, 0.3861, 0.1538, 0.3462, 0.1538, 0.3462, 0.25, 0.3861, 0.25, 0.1139, 0.3462, 0.1538, 0.3462, 0.1538, 0.25, 0.1139, 0.75, 0.1139, 0.6538, 0.1538, 0.6538, 0.1538, 0.75, 0.1139, 0.1538, 0.1538, 0.25, 0.1139, 0.25, 0.1139, 0.1538, 0.1538, 0.6538, 0.1538, 0.6139, 0.25, 0.6139, 0.25, 0.6538, 0.1538, 0.1139, 0.25, 0.1538, 0.1538, 0.1538, 0.1538, 0.1139, 0.25, 0.6139, 0.25, 0.6538, 0.3462, 0.6538, 0.3462, 0.6139, 0.25, 0.1538, 0.3462, 0.1139, 0.25, 0.1139, 0.25, 0.1538, 0.3462, 0.6538, 0.3462, 0.75, 0.3861, 0.75, 0.3861, 0.6538, 0.3462, 0.75, 0.3861, 0.8462, 0.3462, 0.8462, 0.3462, 0.75, 0.3861, 0.25, 0.3861, 0.1538, 0.3462, 0.1538, 0.3462, 0.25, 0.3861, 0.3462, 0.3462, 0.25, 0.3861, 0.25, 0.3861, 0.3462, 0.3462, 0.8462, 0.3462, 0.8861, 0.25, 0.8861, 0.25, 0.8462, 0.3462, 0.3861, 0.25, 0.3462, 0.3462, 0.3462, 0.3462, 0.3861, 0.25, 0.8861, 0.25, 0.8462, 0.1538, 0.8462, 0.1538, 0.8861, 0.25, 0.1918, 0.25, 0.2089, 0.2089, 0.2089, 0.2089, 0.1918, 0.25, 0.1139, 0.25, 0.1538, 0.1538, 0.1538, 0.1538, 0.1139, 0.25, 0.25, 0.1139, 0.3462, 0.1538, 0.3462, 0.1538, 0.25, 0.1139, 0.3861, 0.25, 0.3462, 0.3462, 0.3462, 0.3462, 0.3861, 0.25, 0.1538, 0.3462, 0.1139, 0.25, 0.1139, 0.25, 0.1538, 0.3462, 0.1538, 0.1538, 0.25, 0.1139, 0.25, 0.1139, 0.1538, 0.1538, 0.3462, 0.1538, 0.3861, 0.25, 0.3861, 0.25, 0.3462, 0.1538, 0.3462, 0.3462, 0.25, 0.3861, 0.25, 0.3861, 0.3462, 0.3462, 0.75, 0.1918, 0.7089, 0.2089, 0.7089, 0.2089, 0.75, 0.1918, 0.8462, 0.1538, 0.75, 0.1139, 0.75, 0.1139, 0.8462, 0.1538, 0.8462, 0.3462, 0.8861, 0.25, 0.8861, 0.25, 0.8462, 0.3462, 0.6139, 0.25, 0.6538, 0.3462, 0.6538, 0.3462, 0.6139, 0.25, 0.75, 0.1139, 0.6538, 0.1538, 0.6538, 0.1538, 0.75, 0.1139, 0.8861, 0.25, 0.8462, 0.1538, 0.8462, 0.1538, 0.8861, 0.25, 0.75, 0.3861, 0.8462, 0.3462, 0.8462, 0.3462, 0.75, 0.3861, 0.6538, 0.3462, 0.75, 0.3861, 0.75, 0.3861, 0.6538, 0.3462, 0.75, 0.1139, 0.6538, 0.1538, 0.6538, 0.1538, 0.75, 0.1139, 0.8082, 0.25, 0.7911, 0.2911, 0.8462, 0.3462, 0.8861, 0.25, 0.8082, 0.25, 0.8861, 0.25, 0.8861, 0.25, 0.8082, 0.25, 0.75, 0.1918, 0.7911, 0.2089, 0.8462, 0.1538, 0.75, 0.1139, 0.7911, 0.2089, 0.8082, 0.25, 0.8082, 0.25, 0.7911, 0.2089, 0.6918, 0.25, 0.7089, 0.2089, 0.6538, 0.1538, 0.6139, 0.25, 0.75, 0.3082, 0.75, 0.3861, 0.75, 0.3861, 0.75, 0.3082, 0.75, 0.3082, 0.7089, 0.2911, 0.6538, 0.3462, 0.75, 0.3861, 0.1538, 0.1538, 0.25, 0.1139, 0.25, 0.1139, 0.1538, 0.1538, 0.2911, 0.2911, 0.3082, 0.25, 0.3861, 0.25, 0.3462, 0.3462, 0.2089, 0.2911, 0.1538, 0.3462, 0.1538, 0.3462, 0.2089, 0.2911, 0.2911, 0.2089, 0.25, 0.1918, 0.25, 0.1139, 0.3462, 0.1538, 0.25, 0.3082, 0.2911, 0.2911, 0.2911, 0.2911, 0.25, 0.3082, 0.2089, 0.2089, 0.1918, 0.25, 0.1139, 0.25, 0.1538, 0.1538, 0.1139, 0.25, 0.1918, 0.25, 0.1918, 0.25, 0.1139, 0.25, 0.2089, 0.2911, 0.25, 0.3082, 0.25, 0.3861, 0.1538, 0.3462, 0.75, 0.3082, 0.7911, 0.2911, 0.8082, 0.25, 0.7911, 0.2089, 0.75, 0.1918, 0.7089, 0.2089, 0.6918, 0.25, 0.7089, 0.2911, 0.8082, 0.25, 0.7911, 0.2089, 0.7911, 0.2089, 0.8082, 0.25, 0.75, 0.3082, 0.7911, 0.2911, 0.7911, 0.2911, 0.75, 0.3082, 0.7089, 0.2911, 0.75, 0.3082, 0.75, 0.3082, 0.7089, 0.2911, 0.7089, 0.2089, 0.6918, 0.25, 0.6918, 0.25, 0.7089, 0.2089, 0.7911, 0.2089, 0.75, 0.1918, 0.75, 0.1918, 0.7911, 0.2089, 0.7911, 0.2911, 0.8082, 0.25, 0.8082, 0.25, 0.7911, 0.2911, 0.6918, 0.25, 0.7089, 0.2911, 0.7089, 0.2911, 0.6918, 0.25, 0.2911, 0.2911, 0.25, 0.3082, 0.2089, 0.2911, 0.1918, 0.25, 0.2089, 0.2089, 0.25, 0.1918, 0.2911, 0.2089, 0.3082, 0.25, 0.25, 0.1918, 0.2911, 0.2089, 0.2911, 0.2089, 0.25, 0.1918, 0.3082, 0.25, 0.2911, 0.2911, 0.2911, 0.2911, 0.3082, 0.25, 0.2089, 0.2911, 0.1918, 0.25, 0.1918, 0.25, 0.2089, 0.2911, 0.2089, 0.2089, 0.25, 0.1918, 0.25, 0.1918, 0.2089, 0.2089, 0.2911, 0.2089, 0.3082, 0.25, 0.3082, 0.25, 0.2911, 0.2089, 0.2911, 0.2911, 0.25, 0.3082, 0.25, 0.3082, 0.2911, 0.2911, 0.25, 0.3082, 0.2089, 0.2911, 0.2089, 0.2911, 0.25, 0.3082, 0.7911, 0.2911, 0.75, 0.3082, 0.75, 0.3861, 0.8462, 0.3462, 0.7911, 0.2089, 0.8082, 0.25, 0.8861, 0.25, 0.8462, 0.1538, 0.7089, 0.2089, 0.75, 0.1918, 0.75, 0.1139, 0.6538, 0.1538, 0.7089, 0.2911, 0.6918, 0.25, 0.6139, 0.25, 0.6538, 0.3462, 0.8462, 0.1538, 0.7911, 0.2089, 0.7911, 0.2089, 0.8462, 0.1538, 0.7089, 0.2089, 0.75, 0.1918, 0.75, 0.1918, 0.7089, 0.2089, 0.75, 0.1918, 0.75, 0.1139, 0.75, 0.1139, 0.75, 0.1918, 0.6139, 0.25, 0.6538, 0.3462, 0.6538, 0.3462, 0.6139, 0.25, 0.6538, 0.1538, 0.7089, 0.2089, 0.7089, 0.2089, 0.6538, 0.1538, 0.7089, 0.2911, 0.6918, 0.25, 0.6918, 0.25, 0.7089, 0.2911, 0.75, 0.3861, 0.8462, 0.3462, 0.8462, 0.3462, 0.75, 0.3861, 0.6918, 0.25, 0.6139, 0.25, 0.6139, 0.25, 0.6918, 0.25, 0.7911, 0.2911, 0.75, 0.3082, 0.75, 0.3082, 0.7911, 0.2911, 0.6538, 0.3462, 0.7089, 0.2911, 0.7089, 0.2911, 0.6538, 0.3462, 0.8462, 0.3462, 0.7911, 0.2911, 0.7911, 0.2911, 0.8462, 0.3462, 0.8861, 0.25, 0.8462, 0.1538, 0.8462, 0.1538, 0.8861, 0.25, 0.25, 0.3082, 0.2911, 0.2911, 0.3462, 0.3462, 0.25, 0.3861, 0.3082, 0.25, 0.2911, 0.2089, 0.3462, 0.1538, 0.3861, 0.25, 0.25, 0.1918, 0.2089, 0.2089, 0.1538, 0.1538, 0.25, 0.1139, 0.1918, 0.25, 0.2089, 0.2911, 0.1538, 0.3462, 0.1139, 0.25, 0.25, 0.3861, 0.25, 0.3082, 0.25, 0.3082, 0.25, 0.3861, 0.2911, 0.2911, 0.3462, 0.3462, 0.3462, 0.3462, 0.2911, 0.2911, 0.3082, 0.25, 0.2911, 0.2089, 0.2911, 0.2089, 0.3082, 0.25, 0.1538, 0.3462, 0.1139, 0.25, 0.1139, 0.25, 0.1538, 0.3462, 0.3861, 0.25, 0.3082, 0.25, 0.3082, 0.25, 0.3861, 0.25, 0.2911, 0.2089, 0.3462, 0.1538, 0.3462, 0.1538, 0.2911, 0.2089, 0.3462, 0.3462, 0.25, 0.3861, 0.25, 0.3861, 0.3462, 0.3462, 0.25, 0.1918, 0.2089, 0.2089, 0.2089, 0.2089, 0.25, 0.1918, 0.25, 0.1139, 0.25, 0.1918, 0.25, 0.1918, 0.25, 0.1139, 0.2089, 0.2089, 0.1538, 0.1538, 0.1538, 0.1538, 0.2089, 0.2089, 0.3462, 0.1538, 0.3861, 0.25, 0.3861, 0.25, 0.3462, 0.1538, 0.1918, 0.25, 0.2089, 0.2911, 0.2089, 0.2911, 0.1918, 0.25])
me_cylinder_002.update()
me_cylinder_003 = bpy.data.meshes.new('Cylinder.003')
me_cylinder_003.from_pydata([(0.35, -0.567, -7.55e-08), (-0.35, -1.0, 7.55e-08), (0.35, -0.401, -1.146), (-0.35, -0.7071, -2.02), (0.35, 1.14e-07, -1.62), (-0.35, -1.14e-07, -2.857), (0.35, 0.401, -1.146), (-0.35, 0.7071, -2.02), (0.35, 0.567, -7.55e-08), (-0.35, 1.0, 7.55e-08), (0.35, 0.401, 1.146), (-0.35, 0.7071, 2.02), (0.35, 1.14e-07, 1.62), (-0.35, -1.14e-07, 2.857), (0.35, -0.401, 1.146), (-0.35, -0.7071, 2.02), (-0.35, -0.401, -1.146), (-0.35, -0.567, 7.55e-08), (-0.35, -1.14e-07, -1.62), (-0.35, 0.401, -1.146), (-0.35, 0.567, 7.55e-08), (-0.35, 0.401, 1.146), (-0.35, -1.14e-07, 1.62), (-0.35, -0.401, 1.146), (0.35, -1.0, -7.55e-08), (0.35, -0.7071, -2.02), (0.35, 1.14e-07, -2.857), (0.35, 0.7071, -2.02), (0.35, 1.0, -7.55e-08), (0.35, 0.7071, 2.02), (0.35, 1.14e-07, 2.857), (0.35, -0.7071, 2.02), (-0.35, -0.7071, -2.02), (-0.35, -1.0, 7.55e-08), (-0.35, -1.14e-07, -2.857), (-0.35, 0.7071, -2.02), (-0.35, 1.0, 7.55e-08), (-0.35, 0.7071, 2.02), (-0.35, -1.14e-07, 2.857), (-0.35, -0.7071, 2.02), (0.35, -0.567, -7.55e-08), (0.35, -0.401, -1.146), (0.35, 1.14e-07, -1.62), (0.35, 0.401, -1.146), (0.35, 0.567, -7.55e-08), (0.35, 0.401, 1.146), (0.35, 1.14e-07, 1.62), (0.35, -0.401, 1.146), (-0.35, -0.401, -1.146), (-0.35, -0.567, 7.55e-08), (-0.35, -1.14e-07, -1.62), (-0.35, 0.401, -1.146), (-0.35, 0.567, 7.55e-08), (-0.35, 0.401, 1.146), (-0.35, -1.14e-07, 1.62), (-0.35, -0.401, 1.146), (0.35, -0.567, -7.55e-08), (0.35, -0.401, -1.146), (0.35, 1.14e-07, -1.62), (0.35, 0.401, -1.146), (0.35, 0.567, -7.55e-08), (0.35, 0.401, 1.146), (0.35, 1.14e-07, 1.62), (0.35, -0.401, 1.146), (-0.35, -0.401, -1.146), (-0.35, -0.567, 7.55e-08), (-0.35, -1.14e-07, -1.62), (-0.35, 0.401, -1.146), (-0.35, 0.567, 7.55e-08), (-0.35, 0.401, 1.146), (-0.35, -1.14e-07, 1.62), (-0.35, -0.401, 1.146), (0.05, -0.1713, -0.4896), (0.05, -0.2423, -1.079e-08), (0.05, 1.629e-08, -0.6924), (0.05, 0.1713, -0.4896), (0.05, 0.2423, -1.079e-08), (0.05, 0.1713, 0.4896), (0.05, 1.629e-08, 0.6924), (0.05, -0.1713, 0.4896), (-0.05, -0.2423, 1.079e-08), (-0.05, -0.1713, -0.4896), (-0.05, -1.629e-08, -0.6924), (-0.05, 0.1713, -0.4896), (-0.05, 0.2423, 1.079e-08), (-0.05, 0.1713, 0.4896), (-0.05, -1.629e-08, 0.6924), (-0.05, -0.1713, 0.4896), (-0.05, -0.567, 1.079e-08), (-0.05, -0.401, -1.146), (-0.05, -1.629e-08, -1.62), (-0.05, 0.401, -1.146), (-0.05, 0.567, 1.079e-08), (-0.05, 0.401, 1.146), (-0.05, -1.629e-08, 1.62), (-0.05, -0.401, 1.146), (0.05, -0.401, -1.146), (0.05, -0.567, -1.079e-08), (0.05, 1.629e-08, -1.62), (0.05, 0.401, -1.146), (0.05, 0.567, -1.079e-08), (0.05, 0.401, 1.146), (0.05, 1.629e-08, 1.62), (0.05, -0.401, 1.146), (-0.35, -0.2423, 7.55e-08), (-0.35, -0.1714, -0.4896), (-0.35, -1.14e-07, -0.6924), (-0.35, 0.1713, -0.4896), (-0.35, 0.2423, 7.55e-08), (-0.35, 0.1713, 0.4896), (-0.35, -1.14e-07, 0.6924), (-0.35, -0.1714, 0.4896), (0.35, -0.1713, -0.4896), (0.35, -0.2423, -7.886e-08), (0.35, 1.14e-07, -0.6924), (0.35, 0.1714, -0.4896), (0.35, 0.2423, -7.886e-08), (0.35, 0.1714, 0.4896), (0.35, 1.14e-07, 0.6924), (0.35, -0.1713, 0.4896), (-0.35, -0.567, 7.55e-08), (-0.35, -0.401, -1.146), (-0.35, -1.14e-07, -1.62), (-0.35, 0.401, -1.146), (-0.35, 0.567, 7.55e-08), (-0.35, 0.401, 1.146), (-0.35, -1.14e-07, 1.62), (-0.35, -0.401, 1.146), (-0.35, -0.2423, 7.55e-08), (-0.35, -0.1714, -0.4896), (-0.35, -1.14e-07, -0.6924), (-0.35, 0.1713, -0.4896), (-0.35, 0.2423, 7.55e-08), (-0.35, 0.1713, 0.4896), (-0.35, -1.14e-07, 0.6924), (-0.35, -0.1714, 0.4896), (0.35, -0.401, -1.146), (0.35, -0.567, -7.55e-08), (0.35, 0.401, -1.146), (0.35, 1.14e-07, -1.62), (0.35, 0.401, 1.146), (0.35, 0.567, -7.55e-08), (0.35, -0.401, 1.146), (0.35, 1.14e-07, 1.62), (0.35, -0.1713, -0.4896), (0.35, -0.2423, -7.55e-08), (0.35, 0.1714, -0.4896), (0.35, 1.14e-07, -0.6924), (0.35, 0.1714, 0.4896), (0.35, 0.2423, -7.55e-08), (0.35, -0.1713, 0.4896), (0.35, 1.14e-07, 0.6924)], [], [(24, 1, 3, 25), (25, 3, 5, 26), (26, 5, 7, 27), (27, 7, 9, 28), (28, 9, 11, 29), (29, 11, 13, 30), (5, 3, 32, 34), (30, 13, 15, 31), (31, 15, 1, 24), (22, 21, 53, 54), (10, 12, 46, 45), (11, 9, 36, 37), (1, 15, 39, 33), (3, 1, 33, 32), (7, 5, 34, 35), (13, 11, 37, 38), (9, 7, 35, 36), (15, 13, 38, 39), (2, 0, 24, 25), (4, 2, 25, 26), (6, 4, 26, 27), (8, 6, 27, 28), (10, 8, 28, 29), (12, 10, 29, 30), (14, 12, 30, 31), (0, 14, 31, 24), (17, 16, 32, 33), (16, 18, 34, 32), (18, 19, 35, 34), (19, 20, 36, 35), (20, 21, 37, 36), (21, 22, 38, 37), (22, 23, 39, 38), (23, 17, 33, 39), (43, 44, 60, 59), (51, 50, 66, 67), (12, 14, 47, 46), (23, 22, 54, 55), (14, 0, 40, 47), (0, 2, 41, 40), (17, 23, 55, 49), (16, 17, 49, 48), (2, 4, 42, 41), (18, 16, 48, 50), (4, 6, 43, 42), (19, 18, 50, 51), (6, 8, 44, 43), (20, 19, 51, 52), (8, 10, 45, 44), (21, 20, 52, 53), (61, 62, 94, 93), (65, 71, 103, 97), (52, 51, 67, 68), (44, 45, 61, 60), (53, 52, 68, 69), (45, 46, 62, 61), (54, 53, 69, 70), (46, 47, 63, 62), (55, 54, 70, 71), (47, 40, 56, 63), (40, 41, 57, 56), (49, 55, 71, 65), (48, 49, 65, 64), (41, 42, 58, 57), (50, 48, 64, 66), (42, 43, 59, 58), (78, 77, 117, 118), (70, 69, 101, 102), (68, 67, 99, 100), (66, 64, 96, 98), (71, 70, 102, 103), (69, 68, 100, 101), (67, 66, 98, 99), (64, 65, 97, 96), (84, 85, 109, 108), (59, 60, 92, 91), (57, 58, 90, 89), (62, 63, 95, 94), (60, 61, 93, 92), (58, 59, 91, 90), (56, 57, 89, 88), (63, 56, 88, 95), (92, 93, 125, 124), (82, 81, 89, 90), (82, 90, 122, 130), (84, 83, 91, 92), (83, 82, 130, 131), (86, 85, 93, 94), (80, 88, 120, 128), (80, 87, 95, 88), (101, 100, 141, 140), (72, 74, 98, 96), (79, 103, 142, 150), (75, 76, 100, 99), (73, 72, 144, 145), (77, 78, 102, 101), (102, 78, 151, 143), (79, 73, 97, 103), (104, 105, 106, 107, 108, 109, 110, 111), (82, 83, 107, 106), (80, 81, 105, 104), (87, 80, 104, 111), (85, 86, 110, 109), (83, 84, 108, 107), (81, 82, 106, 105), (86, 87, 111, 110), (112, 113, 119, 118, 117, 116, 115, 114), (76, 75, 115, 116), (74, 72, 112, 114), (79, 78, 118, 119), (77, 76, 116, 117), (75, 74, 114, 115), (72, 73, 113, 112), (73, 79, 119, 113), (129, 128, 120, 121), (131, 130, 122, 123), (133, 132, 124, 125), (135, 134, 126, 127), (91, 83, 131, 123), (85, 84, 132, 133), (84, 92, 124, 132), (94, 95, 127, 126), (93, 85, 133, 125), (87, 86, 134, 135), (88, 89, 121, 120), (86, 94, 126, 134), (81, 80, 128, 129), (95, 87, 135, 127), (89, 81, 129, 121), (90, 91, 123, 122), (145, 144, 136, 137), (147, 146, 138, 139), (149, 148, 140, 141), (151, 150, 142, 143), (97, 73, 145, 137), (72, 96, 136, 144), (74, 75, 146, 147), (103, 102, 143, 142), (98, 74, 147, 139), (75, 99, 138, 146), (96, 97, 137, 136), (76, 77, 148, 149), (100, 76, 149, 141), (77, 101, 140, 148), (99, 98, 139, 138), (78, 79, 150, 151)])
_uv = me_cylinder_003.uv_layers.new(name='UVMap')
_uv.uv.foreach_set('vector', [1.0, 0.5, 1.0, 1.0, 0.875, 1.0, 0.875, 0.5, 0.875, 0.5, 0.875, 1.0, 0.75, 1.0, 0.75, 0.5, 0.75, 0.5, 0.75, 1.0, 0.625, 1.0, 0.625, 0.5, 0.625, 0.5, 0.625, 1.0, 0.5, 1.0, 0.5, 0.5, 0.5, 0.5, 0.5, 1.0, 0.375, 1.0, 0.375, 0.5, 0.375, 0.5, 0.375, 1.0, 0.25, 1.0, 0.25, 0.5, 0.75, 1.0, 0.875, 1.0, 0.875, 1.0, 0.75, 1.0, 0.25, 0.5, 0.25, 1.0, 0.125, 1.0, 0.125, 0.5, 0.125, 0.5, 0.125, 1.0, 0.0, 1.0, 0.0, 0.5, 0.1139, 0.25, 0.1538, 0.1538, 0.1538, 0.1538, 0.1139, 0.25, 0.6538, 0.1538, 0.6139, 0.25, 0.6139, 0.25, 0.6538, 0.1538, 0.375, 1.0, 0.5, 1.0, 0.5, 1.0, 0.375, 1.0, 0.0, 1.0, 0.125, 1.0, 0.125, 1.0, 0.0, 1.0, 0.875, 1.0, 1.0, 1.0, 1.0, 1.0, 0.875, 1.0, 0.625, 1.0, 0.75, 1.0, 0.75, 1.0, 0.625, 1.0, 0.25, 1.0, 0.375, 1.0, 0.375, 1.0, 0.25, 1.0, 0.5, 1.0, 0.625, 1.0, 0.625, 1.0, 0.5, 1.0, 0.125, 1.0, 0.25, 1.0, 0.25, 1.0, 0.125, 1.0, 0.8462, 0.3462, 0.75, 0.3861, 0.75, 0.49, 0.9197, 0.4197, 0.8861, 0.25, 0.8462, 0.3462, 0.9197, 0.4197, 0.99, 0.25, 0.8462, 0.1538, 0.8861, 0.25, 0.99, 0.25, 0.9197, 0.08029, 0.75, 0.1139, 0.8462, 0.1538, 0.9197, 0.08029, 0.75, 0.01, 0.6538, 0.1538, 0.75, 0.1139, 0.75, 0.01, 0.5803, 0.08029, 0.6139, 0.25, 0.6538, 0.1538, 0.5803, 0.08029, 0.51, 0.25, 0.6538, 0.3462, 0.6139, 0.25, 0.51, 0.25, 0.5803, 0.4197, 0.75, 0.3861, 0.6538, 0.3462, 0.5803, 0.4197, 0.75, 0.49, 0.25, 0.3861, 0.3462, 0.3462, 0.4197, 0.4197, 0.25, 0.49, 0.3462, 0.3462, 0.3861, 0.25, 0.49, 0.25, 0.4197, 0.4197, 0.3861, 0.25, 0.3462, 0.1538, 0.4197, 0.08029, 0.49, 0.25, 0.3462, 0.1538, 0.25, 0.1139, 0.25, 0.01, 0.4197, 0.08029, 0.25, 0.1139, 0.1538, 0.1538, 0.08029, 0.08029, 0.25, 0.01, 0.1538, 0.1538, 0.1139, 0.25, 0.01, 0.25, 0.08029, 0.08029, 0.1139, 0.25, 0.1538, 0.3462, 0.08029, 0.4197, 0.01, 0.25, 0.1538, 0.3462, 0.25, 0.3861, 0.25, 0.49, 0.08029, 0.4197, 0.8462, 0.1538, 0.75, 0.1139, 0.75, 0.1139, 0.8462, 0.1538, 0.3462, 0.1538, 0.3861, 0.25, 0.3861, 0.25, 0.3462, 0.1538, 0.6139, 0.25, 0.6538, 0.3462, 0.6538, 0.3462, 0.6139, 0.25, 0.1538, 0.3462, 0.1139, 0.25, 0.1139, 0.25, 0.1538, 0.3462, 0.6538, 0.3462, 0.75, 0.3861, 0.75, 0.3861, 0.6538, 0.3462, 0.75, 0.3861, 0.8462, 0.3462, 0.8462, 0.3462, 0.75, 0.3861, 0.25, 0.3861, 0.1538, 0.3462, 0.1538, 0.3462, 0.25, 0.3861, 0.3462, 0.3462, 0.25, 0.3861, 0.25, 0.3861, 0.3462, 0.3462, 0.8462, 0.3462, 0.8861, 0.25, 0.8861, 0.25, 0.8462, 0.3462, 0.3861, 0.25, 0.3462, 0.3462, 0.3462, 0.3462, 0.3861, 0.25, 0.8861, 0.25, 0.8462, 0.1538, 0.8462, 0.1538, 0.8861, 0.25, 0.3462, 0.1538, 0.3861, 0.25, 0.3861, 0.25, 0.3462, 0.1538, 0.8462, 0.1538, 0.75, 0.1139, 0.75, 0.1139, 0.8462, 0.1538, 0.25, 0.1139, 0.3462, 0.1538, 0.3462, 0.1538, 0.25, 0.1139, 0.75, 0.1139, 0.6538, 0.1538, 0.6538, 0.1538, 0.75, 0.1139, 0.1538, 0.1538, 0.25, 0.1139, 0.25, 0.1139, 0.1538, 0.1538, 0.6538, 0.1538, 0.6139, 0.25, 0.6139, 0.25, 0.6538, 0.1538, 0.25, 0.3861, 0.1538, 0.3462, 0.1538, 0.3462, 0.25, 0.3861, 0.25, 0.1139, 0.3462, 0.1538, 0.3462, 0.1538, 0.25, 0.1139, 0.75, 0.1139, 0.6538, 0.1538, 0.6538, 0.1538, 0.75, 0.1139, 0.1538, 0.1538, 0.25, 0.1139, 0.25, 0.1139, 0.1538, 0.1538, 0.6538, 0.1538, 0.6139, 0.25, 0.6139, 0.25, 0.6538, 0.1538, 0.1139, 0.25, 0.1538, 0.1538, 0.1538, 0.1538, 0.1139, 0.25, 0.6139, 0.25, 0.6538, 0.3462, 0.6538, 0.3462, 0.6139, 0.25, 0.1538, 0.3462, 0.1139, 0.25, 0.1139, 0.25, 0.1538, 0.3462, 0.6538, 0.3462, 0.75, 0.3861, 0.75, 0.3861, 0.6538, 0.3462, 0.75, 0.3861, 0.8462, 0.3462, 0.8462, 0.3462, 0.75, 0.3861, 0.25, 0.3861, 0.1538, 0.3462, 0.1538, 0.3462, 0.25, 0.3861, 0.3462, 0.3462, 0.25, 0.3861, 0.25, 0.3861, 0.3462, 0.3462, 0.8462, 0.3462, 0.8861, 0.25, 0.8861, 0.25, 0.8462, 0.3462, 0.3861, 0.25, 0.3462, 0.3462, 0.3462, 0.3462, 0.3861, 0.25, 0.8861, 0.25, 0.8462, 0.1538, 0.8462, 0.1538, 0.8861, 0.25, 0.1918, 0.25, 0.2089, 0.2089, 0.2089, 0.2089, 0.1918, 0.25, 0.1139, 0.25, 0.1538, 0.1538, 0.1538, 0.1538, 0.1139, 0.25, 0.25, 0.1139, 0.3462, 0.1538, 0.3462, 0.1538, 0.25, 0.1139, 0.3861, 0.25, 0.3462, 0.3462, 0.3462, 0.3462, 0.3861, 0.25, 0.1538, 0.3462, 0.1139, 0.25, 0.1139, 0.25, 0.1538, 0.3462, 0.1538, 0.1538, 0.25, 0.1139, 0.25, 0.1139, 0.1538, 0.1538, 0.3462, 0.1538, 0.3861, 0.25, 0.3861, 0.25, 0.3462, 0.1538, 0.3462, 0.3462, 0.25, 0.3861, 0.25, 0.3861, 0.3462, 0.3462, 0.75, 0.1918, 0.7089, 0.2089, 0.7089, 0.2089, 0.75, 0.1918, 0.8462, 0.1538, 0.75, 0.1139, 0.75, 0.1139, 0.8462, 0.1538, 0.8462, 0.3462, 0.8861, 0.25, 0.8861, 0.25, 0.8462, 0.3462, 0.6139, 0.25, 0.6538, 0.3462, 0.6538, 0.3462, 0.6139, 0.25, 0.75, 0.1139, 0.6538, 0.1538, 0.6538, 0.1538, 0.75, 0.1139, 0.8861, 0.25, 0.8462, 0.1538, 0.8462, 0.1538, 0.8861, 0.25, 0.75, 0.3861, 0.8462, 0.3462, 0.8462, 0.3462, 0.75, 0.3861, 0.6538, 0.3462, 0.75, 0.3861, 0.75, 0.3861, 0.6538, 0.3462, 0.75, 0.1139, 0.6538, 0.1538, 0.6538, 0.1538, 0.75, 0.1139, 0.8082, 0.25, 0.7911, 0.2911, 0.8462, 0.3462, 0.8861, 0.25, 0.8082, 0.25, 0.8861, 0.25, 0.8861, 0.25, 0.8082, 0.25, 0.75, 0.1918, 0.7911, 0.2089, 0.8462, 0.1538, 0.75, 0.1139, 0.7911, 0.2089, 0.8082, 0.25, 0.8082, 0.25, 0.7911, 0.2089, 0.6918, 0.25, 0.7089, 0.2089, 0.6538, 0.1538, 0.6139, 0.25, 0.75, 0.3082, 0.75, 0.3861, 0.75, 0.3861, 0.75, 0.3082, 0.75, 0.3082, 0.7089, 0.2911, 0.6538, 0.3462, 0.75, 0.3861, 0.1538, 0.1538, 0.25, 0.1139, 0.25, 0.1139, 0.1538, 0.1538, 0.2911, 0.2911, 0.3082, 0.25, 0.3861, 0.25, 0.3462, 0.3462, 0.2089, 0.2911, 0.1538, 0.3462, 0.1538, 0.3462, 0.2089, 0.2911, 0.2911, 0.2089, 0.25, 0.1918, 0.25, 0.1139, 0.3462, 0.1538, 0.25, 0.3082, 0.2911, 0.2911, 0.2911, 0.2911, 0.25, 0.3082, 0.2089, 0.2089, 0.1918, 0.25, 0.1139, 0.25, 0.1538, 0.1538, 0.1139, 0.25, 0.1918, 0.25, 0.1918, 0.25, 0.1139, 0.25, 0.2089, 0.2911, 0.25, 0.3082, 0.25, 0.3861, 0.1538, 0.3462, 0.75, 0.3082, 0.7911, 0.2911, 0.8082, 0.25, 0.7911, 0.2089, 0.75, 0.1918, 0.7089, 0.2089, 0.6918, 0.25, 0.7089, 0.2911, 0.8082, 0.25, 0.7911, 0.2089, 0.7911, 0.2089, 0.8082, 0.25, 0.75, 0.3082, 0.7911, 0.2911, 0.7911, 0.2911, 0.75, 0.3082, 0.7089, 0.2911, 0.75, 0.3082, 0.75, 0.3082, 0.7089, 0.2911, 0.7089, 0.2089, 0.6918, 0.25, 0.6918, 0.25, 0.7089, 0.2089, 0.7911, 0.2089, 0.75, 0.1918, 0.75, 0.1918, 0.7911, 0.2089, 0.7911, 0.2911, 0.8082, 0.25, 0.8082, 0.25, 0.7911, 0.2911, 0.6918, 0.25, 0.7089, 0.2911, 0.7089, 0.2911, 0.6918, 0.25, 0.2911, 0.2911, 0.25, 0.3082, 0.2089, 0.2911, 0.1918, 0.25, 0.2089, 0.2089, 0.25, 0.1918, 0.2911, 0.2089, 0.3082, 0.25, 0.25, 0.1918, 0.2911, 0.2089, 0.2911, 0.2089, 0.25, 0.1918, 0.3082, 0.25, 0.2911, 0.2911, 0.2911, 0.2911, 0.3082, 0.25, 0.2089, 0.2911, 0.1918, 0.25, 0.1918, 0.25, 0.2089, 0.2911, 0.2089, 0.2089, 0.25, 0.1918, 0.25, 0.1918, 0.2089, 0.2089, 0.2911, 0.2089, 0.3082, 0.25, 0.3082, 0.25, 0.2911, 0.2089, 0.2911, 0.2911, 0.25, 0.3082, 0.25, 0.3082, 0.2911, 0.2911, 0.25, 0.3082, 0.2089, 0.2911, 0.2089, 0.2911, 0.25, 0.3082, 0.7911, 0.2911, 0.75, 0.3082, 0.75, 0.3861, 0.8462, 0.3462, 0.7911, 0.2089, 0.8082, 0.25, 0.8861, 0.25, 0.8462, 0.1538, 0.7089, 0.2089, 0.75, 0.1918, 0.75, 0.1139, 0.6538, 0.1538, 0.7089, 0.2911, 0.6918, 0.25, 0.6139, 0.25, 0.6538, 0.3462, 0.8462, 0.1538, 0.7911, 0.2089, 0.7911, 0.2089, 0.8462, 0.1538, 0.7089, 0.2089, 0.75, 0.1918, 0.75, 0.1918, 0.7089, 0.2089, 0.75, 0.1918, 0.75, 0.1139, 0.75, 0.1139, 0.75, 0.1918, 0.6139, 0.25, 0.6538, 0.3462, 0.6538, 0.3462, 0.6139, 0.25, 0.6538, 0.1538, 0.7089, 0.2089, 0.7089, 0.2089, 0.6538, 0.1538, 0.7089, 0.2911, 0.6918, 0.25, 0.6918, 0.25, 0.7089, 0.2911, 0.75, 0.3861, 0.8462, 0.3462, 0.8462, 0.3462, 0.75, 0.3861, 0.6918, 0.25, 0.6139, 0.25, 0.6139, 0.25, 0.6918, 0.25, 0.7911, 0.2911, 0.75, 0.3082, 0.75, 0.3082, 0.7911, 0.2911, 0.6538, 0.3462, 0.7089, 0.2911, 0.7089, 0.2911, 0.6538, 0.3462, 0.8462, 0.3462, 0.7911, 0.2911, 0.7911, 0.2911, 0.8462, 0.3462, 0.8861, 0.25, 0.8462, 0.1538, 0.8462, 0.1538, 0.8861, 0.25, 0.25, 0.3082, 0.2911, 0.2911, 0.3462, 0.3462, 0.25, 0.3861, 0.3082, 0.25, 0.2911, 0.2089, 0.3462, 0.1538, 0.3861, 0.25, 0.25, 0.1918, 0.2089, 0.2089, 0.1538, 0.1538, 0.25, 0.1139, 0.1918, 0.25, 0.2089, 0.2911, 0.1538, 0.3462, 0.1139, 0.25, 0.25, 0.3861, 0.25, 0.3082, 0.25, 0.3082, 0.25, 0.3861, 0.2911, 0.2911, 0.3462, 0.3462, 0.3462, 0.3462, 0.2911, 0.2911, 0.3082, 0.25, 0.2911, 0.2089, 0.2911, 0.2089, 0.3082, 0.25, 0.1538, 0.3462, 0.1139, 0.25, 0.1139, 0.25, 0.1538, 0.3462, 0.3861, 0.25, 0.3082, 0.25, 0.3082, 0.25, 0.3861, 0.25, 0.2911, 0.2089, 0.3462, 0.1538, 0.3462, 0.1538, 0.2911, 0.2089, 0.3462, 0.3462, 0.25, 0.3861, 0.25, 0.3861, 0.3462, 0.3462, 0.25, 0.1918, 0.2089, 0.2089, 0.2089, 0.2089, 0.25, 0.1918, 0.25, 0.1139, 0.25, 0.1918, 0.25, 0.1918, 0.25, 0.1139, 0.2089, 0.2089, 0.1538, 0.1538, 0.1538, 0.1538, 0.2089, 0.2089, 0.3462, 0.1538, 0.3861, 0.25, 0.3861, 0.25, 0.3462, 0.1538, 0.1918, 0.25, 0.2089, 0.2911, 0.2089, 0.2911, 0.1918, 0.25])
me_cylinder_003.update()

# ---- objects
ob_body = bpy.data.objects.new('Body', me_cube)
ob_wheelfl = bpy.data.objects.new('WheelFL', me_cylinder)
ob_wheelbl = bpy.data.objects.new('WheelBL', me_cylinder_001)
ob_wheelfr = bpy.data.objects.new('WheelFR', me_cylinder_002)
ob_wheelbr = bpy.data.objects.new('WheelBR', me_cylinder_003)

# ---- transforms, parenting, visibility, modifiers, constraints
ob_body.location = (0.0, 0.0, 1.0)
ob_body.scale = (1.0, 2.0, 0.5)
ob_body.lock_rotations_4d = False
ob_body.empty_display_type = 'ARROWS'
ob_body.lineart.crease_threshold = 0.0
_m = ob_body.modifiers.new('Mirror', 'MIRROR')
_m.use_clip = True
ob_wheelfl.location = (0.75, -1.0, 0.5)
ob_wheelfl.scale = (0.5, 0.5, 0.175)
ob_wheelbl.location = (0.75, 1.0, 0.5)
ob_wheelbl.scale = (0.5, 0.5, 0.175)
ob_wheelfr.location = (-0.75, -1.0, 0.5)
ob_wheelfr.scale = (0.5, 0.5, 0.175)
ob_wheelbr.location = (-0.75, 1.0, 0.5)
ob_wheelbr.scale = (0.5, 0.5, 0.175)

# ---- collection membership
col_collection.objects.link(ob_body)
col_collection.objects.link(ob_wheelfl)
col_collection.objects.link(ob_wheelbl)
col_collection.objects.link(ob_wheelfr)
col_collection.objects.link(ob_wheelbr)

# ---- scene / render settings (as saved in the file)
scene.frame_start = 1; scene.frame_end = 250; scene.frame_set(0)
scene.render.engine = 'BLENDER_EEVEE_NEXT'
scene.cycles.sampling_pattern = 'TABULATED_SOBOL'
scene.eevee.ray_tracing_options.trace_max_roughness = 0.0
bpy.context.view_layer.update()

# ---- added for rendering (the .blend has no active camera and no usable light): camera, sun
cam_auto = bpy.data.cameras.new('AutoCamera')
cam_auto.lens = 50.0
cam_auto.sensor_width = 36.0
cam_auto.clip_end = 1000.0
ob_auto_camera = bpy.data.objects.new('AutoCamera', cam_auto)
scene.collection.objects.link(ob_auto_camera)
ob_auto_camera.location = (4.74037, -5.68844, 5.04229)
ob_auto_camera.rotation_euler = (1.09748, -7.21219e-08, 0.694738)
scene.camera = ob_auto_camera
light_auto_sun = bpy.data.lights.new('AutoSun', 'SUN')
light_auto_sun.energy = 3.0
light_auto_sun.angle = 0.0523599
ob_auto_sun = bpy.data.objects.new('AutoSun', light_auto_sun)
scene.collection.objects.link(ob_auto_sun)
ob_auto_sun.rotation_euler = (0.872665, 0.174533, 0.523599)
bpy.context.view_layer.update()
